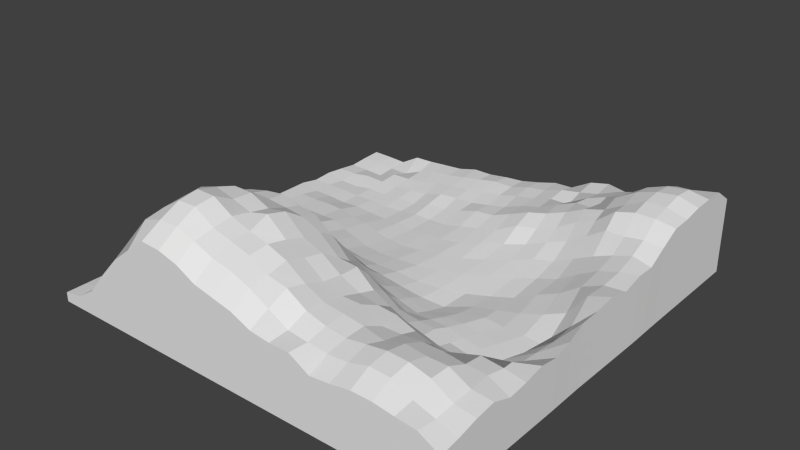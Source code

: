 # Source: Level.blend  (saved by Blender 2.76.0; exported with 4.5.12 LTS)
import bpy
from mathutils import Matrix  # noqa: F401  (used for matrix-valued properties, if any)

bpy.ops.wm.read_factory_settings(use_empty=True)
scene = bpy.context.scene
scene.name = 'Scene'

# ---- collections
col_collection_1 = bpy.data.collections.new('Collection 1'); scene.collection.children.link(col_collection_1)

# ---- materials (node trees are filled in below, after node groups)
mat_none = bpy.data.materials.new('None')
mat_none.alpha_threshold = 0.0
mat_none.use_transparent_shadow = False
mat_none.roughness = 0.5

# ---- material node trees

# ---- world
world_world = bpy.data.worlds.new('World'); scene.world = world_world
world_world.color = (0.05088, 0.05088, 0.05088)
world_world.use_sun_shadow = False
world_world.sun_shadow_jitter_overblur = 0.0
world_world.cycles.sampling_method = 'MANUAL'
world_world.cycles.sample_map_resolution = 256

# ---- meshes
me_plane = bpy.data.meshes.new('Plane')
me_plane.from_pydata([(9.193, 3.253, -9.193), (10.16, 3.494, -9.193), (10.16, 2.83, -10.16), (9.193, 2.768, -10.16), (-10.16, -0.597, -9.193), (-9.193, -0.6159, -9.193), (-9.193, -0.5752, -10.16), (-10.16, -0.5582, -10.16), (-8.225, -0.6649, -9.193), (-8.225, -0.6208, -10.16), (-7.258, -0.6971, -9.193), (-7.258, -0.08089, -10.16), (-6.29, -0.2917, -9.193), (-6.29, -0.05207, -10.16), (-5.322, -0.0272, -9.193), (-5.322, 0.02518, -10.16), (-4.355, 0.07393, -9.193), (-4.355, 0.09503, -10.16), (-3.387, 0.2344, -9.193), (-3.387, 0.3324, -10.16), (-2.419, 0.4036, -9.193), (-2.419, 0.3337, -10.16), (-1.452, 0.5718, -9.193), (-1.452, 0.4624, -10.16), (-0.4839, 0.5567, -9.193), (-0.4839, 0.5399, -10.16), (0.4839, 0.8367, -9.193), (0.4839, 0.7511, -10.16), (1.452, 0.9638, -9.193), (1.452, 1.01, -10.16), (2.419, 1.276, -9.193), (2.419, 1.038, -10.16), (3.387, 1.437, -9.193), (3.387, 1.603, -10.16), (4.355, 1.654, -9.193), (4.355, 1.818, -10.16), (5.322, 2.055, -9.193), (5.322, 1.658, -10.16), (6.29, 2.316, -9.193), (6.29, 1.994, -10.16), (7.258, 2.864, -9.193), (7.258, 2.36, -10.16), (8.225, 3.202, -9.193), (8.225, 2.6, -10.16), (-10.16, -0.3553, 10.16), (-9.193, -0.1868, 10.16), (-9.193, -0.1443, 9.193), (-10.16, -0.3553, 9.193), (-9.193, -0.1455, 8.225), (-10.16, -0.3553, 8.225), (-9.193, -0.1165, 7.258), (-10.16, -0.3553, 7.258), (-9.193, -0.09421, 6.29), (-10.16, -0.3553, 6.29), (-9.193, -0.1151, 5.322), (-10.16, -0.3553, 5.322), (-9.193, -0.1709, 4.356), (-10.16, -0.3553, 4.355), (-9.198, -0.1815, 3.434), (-10.16, -0.3553, 3.389), (-9.206, -0.2154, 2.546), (-10.16, -0.3553, 2.449), (-9.214, -0.2251, 1.658), (-10.17, -0.3553, 1.521), (-9.219, -0.2561, 0.7431), (-10.17, -0.3553, 0.5825), (-9.22, -0.274, -0.2166), (-10.17, -0.3553, -0.3814), (-9.216, -0.2947, -1.226), (-10.17, -0.3553, -1.373), (-9.208, -0.3141, -2.27), (-10.16, -0.3553, -2.38), (-9.2, -0.3316, -3.322), (-10.16, -0.3553, -3.381), (-9.194, -0.5258, -4.347), (-10.16, -0.3553, -4.355), (-9.193, -0.5225, -5.322), (-10.16, -0.5256, -5.322), (-9.193, -0.6414, -6.29), (-10.16, -0.4628, -6.29), (-9.193, -0.5725, -7.258), (-10.16, -0.5563, -7.258), (-9.193, -0.6876, -8.225), (-10.16, -0.6679, -8.225), (-8.225, 0.4385, 10.16), (-8.225, 0.5002, 9.193), (-8.225, 0.5969, 8.225), (-8.225, 0.6906, 7.258), (-8.225, 0.7909, 6.29), (-8.225, 0.7452, 5.322), (-8.228, 0.5237, 4.379), (-8.237, 0.386, 3.506), (-8.25, 0.1993, 2.667), (-8.262, 0.1088, 1.821), (-8.27, -0.002199, 0.9313), (-8.272, -0.06932, -0.02272), (-8.266, -0.1584, -1.049), (-8.254, -0.2375, -2.13), (-8.241, -0.2959, -3.229), (-8.23, -0.4995, -4.306), (-8.226, -0.5347, -5.322), (-8.225, -0.6695, -6.29), (-8.225, -0.4275, -7.258), (-8.225, -0.731, -8.225), (-7.258, 1.569, 10.16), (-7.258, 1.943, 9.193), (-7.258, 1.881, 8.225), (-7.258, 2.027, 7.258), (-7.258, 1.805, 6.29), (-7.258, 2.099, 5.322), (-7.263, 1.633, 4.403), (-7.276, 1.39, 3.567), (-7.293, 0.8391, 2.771), (-7.309, 0.6301, 1.966), (-7.321, 0.3324, 1.109), (-7.324, 0.1439, 0.167), (-7.316, -0.007963, -0.8778), (-7.3, -0.1749, -1.996), (-7.283, -0.1824, -3.135), (-7.268, -0.538, -4.254), (-7.259, -0.5605, -5.311), (-7.258, -0.5192, -6.29), (-7.258, -0.4681, -7.258), (-7.258, -0.3958, -8.225), (-6.29, 2.604, 10.16), (-6.29, 2.951, 9.193), (-6.29, 3.491, 8.225), (-6.29, 3.463, 7.258), (-6.29, 3.408, 6.29), (-6.29, 3.192, 5.322), (-6.296, 2.932, 4.411), (-6.311, 2.587, 3.595), (-6.332, 1.831, 2.83), (-6.362, 1.28, 2.09), (-6.391, 0.8703, 1.305), (-6.402, 0.5185, 0.3993), (-6.39, 0.2039, -0.6601), (-6.36, -0.07026, -1.839), (-6.326, -0.1681, -3.054), (-6.304, -0.4527, -4.213), (-6.293, -0.5183, -5.296), (-6.29, -0.5601, -6.29), (-6.29, -0.4741, -7.258), (-6.29, -0.365, -8.225), (-5.322, 3.37, 10.16), (-5.322, 4.337, 9.193), (-5.322, 4.513, 8.225), (-5.322, 4.615, 7.258), (-5.322, 4.707, 6.29), (-5.322, 4.287, 5.322), (-5.327, 3.885, 4.402), (-5.342, 3.61, 3.586), (-5.379, 2.817, 2.87), (-5.431, 1.854, 2.204), (-5.478, 1.193, 1.491), (-5.499, 0.6385, 0.6354), (-5.486, 0.3899, -0.4147), (-5.444, 0.0728, -1.639), (-5.389, -0.2654, -2.937), (-5.345, -0.492, -4.177), (-5.326, -0.5583, -5.29), (-5.322, -0.4649, -6.29), (-5.322, -0.3995, -7.258), (-5.322, -0.2732, -8.225), (-4.355, 4.092, 10.16), (-4.355, 4.647, 9.193), (-4.355, 5.115, 8.225), (-4.355, 5.247, 7.258), (-4.355, 4.997, 6.29), (-4.355, 4.69, 5.322), (-4.358, 4.042, 4.384), (-4.378, 3.83, 3.569), (-4.433, 3.086, 2.897), (-4.505, 2.238, 2.283), (-4.571, 1.458, 1.648), (-4.606, 0.8085, 0.877), (-4.596, 0.284, -0.1243), (-4.544, -0.02198, -1.366), (-4.468, -0.2151, -2.753), (-4.399, -0.5028, -4.11), (-4.36, -0.5109, -5.288), (-4.355, -0.4917, -6.29), (-4.355, -0.3016, -7.258), (-4.355, -0.03535, -8.225), (-3.387, 4.03, 10.16), (-3.387, 4.659, 9.193), (-3.387, 5.153, 8.225), (-3.387, 5.237, 7.258), (-3.387, 4.751, 6.29), (-3.387, 4.681, 5.322), (-3.388, 4.031, 4.365), (-3.419, 3.958, 3.559), (-3.49, 3.133, 2.912), (-3.579, 2.256, 2.362), (-3.665, 1.652, 1.814), (-3.712, 0.8156, 1.115), (-3.703, 0.3094, 0.1599), (-3.644, -0.01272, -1.079), (-3.553, -0.2959, -2.522), (-3.463, -0.3607, -3.98), (-3.402, -0.3784, -5.262), (-3.387, -0.1885, -6.29), (-3.387, -0.008571, -7.258), (-3.387, 0.07396, -8.225), (-2.419, 3.773, 10.16), (-2.419, 4.356, 9.193), (-2.419, 4.549, 8.225), (-2.419, 4.672, 7.258), (-2.419, 4.469, 6.29), (-2.419, 4.278, 5.322), (-2.422, 3.949, 4.362), (-2.464, 3.739, 3.559), (-2.547, 3.199, 2.949), (-2.65, 2.322, 2.454), (-2.748, 1.527, 1.963), (-2.802, 0.8023, 1.311), (-2.792, 0.2653, 0.3832), (-2.726, -0.09187, -0.8553), (-2.626, -0.2889, -2.327), (-2.524, -0.3734, -3.838), (-2.45, -0.3285, -5.185), (-2.42, -0.1932, -6.289), (-2.419, 0.07668, -7.258), (-2.419, 0.193, -8.225), (-1.452, 3.281, 10.16), (-1.452, 3.978, 9.193), (-1.452, 4.295, 8.225), (-1.452, 4.334, 7.258), (-1.452, 4.707, 6.29), (-1.452, 4.446, 5.322), (-1.459, 3.844, 4.377), (-1.509, 3.612, 3.584), (-1.6, 2.576, 3.006), (-1.709, 2.015, 2.538), (-1.808, 1.369, 2.062), (-1.861, 0.7682, 1.421), (-1.849, 0.2329, 0.4996), (-1.779, -0.0804, -0.7438), (-1.676, -0.2758, -2.22), (-1.574, -0.2268, -3.729), (-1.495, -0.2466, -5.097), (-1.454, 0.05788, -6.275), (-1.452, 0.1135, -7.258), (-1.452, 0.3334, -8.225), (-0.4839, 3.068, 10.16), (-0.4839, 3.789, 9.193), (-0.4839, 4.028, 8.225), (-0.4839, 4.104, 7.258), (-0.4839, 3.906, 6.29), (-0.4839, 3.612, 5.322), (-0.4945, 3.456, 4.388), (-0.5504, 3.02, 3.64), (-0.6405, 2.258, 3.063), (-0.7444, 1.807, 2.581), (-0.8331, 1.1, 2.071), (-0.8781, 0.5371, 1.405), (-0.8647, 0.1809, 0.4767), (-0.7982, -0.06028, -0.7624), (-0.7034, -0.1652, -2.205), (-0.6086, -0.1734, -3.667), (-0.5302, -0.008652, -5.054), (-0.4875, 0.346, -6.261), (-0.4839, 0.2915, -7.258), (-0.4839, 0.4768, -8.225), (0.4839, 2.861, 10.16), (0.4839, 3.419, 9.193), (0.4839, 3.523, 8.225), (0.4839, 3.743, 7.258), (0.4839, 3.449, 6.29), (0.4839, 3.247, 5.322), (0.4751, 2.654, 4.387), (0.4207, 2.154, 3.663), (0.3364, 1.909, 3.092), (0.2444, 1.403, 2.587), (0.169, 0.9113, 2.043), (0.1321, 0.3976, 1.35), (0.1493, 0.1457, 0.387), (0.2178, -0.05736, -0.8998), (0.3078, -0.09041, -2.356), (0.3857, -0.03638, -3.758), (0.4469, 0.1966, -5.079), (0.4808, 0.435, -6.261), (0.4839, 0.4963, -7.258), (0.4839, 0.7071, -8.225), (1.452, 2.447, 10.16), (1.452, 2.912, 9.193), (1.452, 3.341, 8.225), (1.452, 3.088, 7.258), (1.452, 2.753, 6.29), (1.452, 2.61, 5.322), (1.448, 2.573, 4.377), (1.398, 1.944, 3.699), (1.318, 1.26, 3.186), (1.238, 0.8929, 2.682), (1.179, 0.5631, 2.087), (1.158, 0.2121, 1.312), (1.188, -0.02006, 0.2473), (1.262, -0.08246, -1.129), (1.35, -0.05675, -2.647), (1.413, 0.1885, -4.041), (1.441, 0.3863, -5.209), (1.45, 0.8024, -6.274), (1.452, 0.8565, -7.258), (1.452, 0.8906, -8.225), (2.419, 2.324, 10.16), (2.419, 2.387, 9.193), (2.419, 2.749, 8.225), (2.419, 2.634, 7.258), (2.419, 2.478, 6.29), (2.419, 2.166, 5.322), (2.407, 1.91, 4.464), (2.364, 1.573, 3.838), (2.298, 1.076, 3.327), (2.237, 0.6363, 2.774), (2.198, 0.4002, 2.095), (2.198, -0.005468, 1.197), (2.245, -0.09404, -0.01227), (2.328, -0.05618, -1.499), (2.407, 0.08691, -3.034), (2.445, 0.3322, -4.359), (2.439, 0.8664, -5.381), (2.423, 1.189, -6.307), (2.419, 1.088, -7.258), (2.419, 1.16, -8.225), (3.387, 2.333, 10.16), (3.387, 2.27, 9.193), (3.387, 2.472, 8.225), (3.387, 2.531, 7.258), (3.387, 2.486, 6.29), (3.383, 2.02, 5.358), (3.358, 1.593, 4.612), (3.311, 1.172, 4.001), (3.264, 0.696, 3.434), (3.229, 0.4283, 2.825), (3.215, 0.129, 2.058), (3.237, -0.1502, 1.01), (3.305, -0.1226, -0.368), (3.395, 0.05548, -1.945), (3.454, 0.2977, -3.426), (3.459, 0.5613, -4.613), (3.429, 0.9995, -5.529), (3.398, 1.425, -6.345), (3.387, 1.535, -7.258), (3.387, 1.175, -8.225), (4.355, 1.784, 10.16), (4.355, 2.198, 9.193), (4.355, 2.356, 8.225), (4.355, 2.395, 7.258), (4.355, 1.936, 6.29), (4.345, 1.994, 5.412), (4.175, 1.166, 4.547), (4.068, 0.7972, 3.697), (4.122, 0.575, 3.054), (4.236, 0.4126, 2.399), (4.412, 0.2558, 1.538), (4.401, 0.1382, 0.6228), (4.346, -0.01713, -0.7302), (4.431, 0.2089, -2.324), (4.467, 0.5528, -3.697), (4.451, 0.9575, -4.773), (4.41, 1.353, -5.605), (4.37, 1.795, -6.369), (4.355, 1.923, -7.258), (4.355, 1.797, -8.225), (5.322, 1.882, 10.16), (5.322, 2.248, 9.193), (5.322, 2.51, 8.225), (5.322, 2.178, 7.258), (5.322, 1.966, 6.29), (5.267, 1.648, 5.411), (4.98, 0.9318, 4.522), (4.888, 0.7756, 3.739), (4.998, 0.5609, 3.036), (5.242, 0.4941, 2.344), (5.615, 0.4726, 1.416), (5.468, 0.3011, 0.4484), (5.351, 0.1742, -0.997), (5.431, 0.4443, -2.561), (5.452, 0.7581, -3.836), (5.424, 1.302, -4.815), (5.378, 1.911, -5.604), (5.337, 2.253, -6.362), (5.322, 1.931, -7.258), (5.322, 2.148, -8.225), (6.29, 2.048, 10.16), (6.29, 2.525, 9.193), (6.29, 2.648, 8.225), (6.29, 2.461, 7.258), (6.29, 2.055, 6.29), (6.053, 1.354, 5.367), (5.703, 0.7274, 4.517), (5.751, 0.5754, 3.901), (5.936, 0.571, 3.314), (6.207, 0.5235, 2.571), (6.614, 0.5048, 1.578), (6.514, 0.4902, 0.3117), (6.336, 0.6237, -1.17), (6.399, 0.7459, -2.622), (6.411, 1.207, -3.819), (6.381, 1.892, -4.773), (6.334, 2.317, -5.548), (6.298, 2.539, -6.331), (6.29, 2.782, -7.258), (6.29, 2.556, -8.225), (7.258, 2.037, 10.16), (7.258, 2.471, 9.193), (7.258, 2.605, 8.225), (7.258, 2.346, 7.258), (7.258, 2.047, 6.29), (7.041, 1.211, 5.409), (6.696, 0.7847, 4.71), (6.727, 0.5754, 4.106), (6.939, 0.5754, 3.465), (7.234, 0.5746, 2.676), (7.64, 0.5744, 1.68), (7.551, 0.8113, 0.226), (7.301, 1.006, -1.255), (7.347, 1.319, -2.598), (7.355, 1.686, -3.748), (7.328, 2.514, -4.689), (7.286, 3.089, -5.464), (7.26, 3.08, -6.299), (7.258, 3.337, -7.258), (7.258, 3.211, -8.225), (8.225, 1.902, 10.16), (8.225, 2.016, 9.193), (8.225, 2.363, 8.225), (8.225, 2.35, 7.258), (8.225, 1.929, 6.29), (8.203, 1.796, 5.346), (7.762, 1.024, 4.814), (7.734, 0.5754, 4.248), (7.977, 0.5754, 3.546), (8.288, 0.5754, 2.72), (8.683, 0.5754, 1.74), (8.524, 1.204, 0.1023), (8.26, 1.635, -1.345), (8.289, 1.842, -2.568), (8.292, 2.099, -3.657), (8.27, 2.591, -4.577), (8.237, 3.376, -5.382), (8.225, 3.549, -6.29), (8.225, 3.644, -7.258), (8.225, 3.568, -8.225), (9.193, 1.803, 10.16), (9.193, 1.706, 9.193), (9.193, 1.777, 8.225), (9.193, 1.846, 7.258), (9.193, 1.882, 6.29), (9.193, 1.673, 5.323), (9.05, 1.486, 4.594), (9.018, 1.104, 3.958), (9.135, 1.174, 3.128), (9.261, 1.226, 2.214), (9.371, 1.448, 1.131), (9.19, 2.059, -0.2661), (9.215, 2.029, -1.418), (9.231, 2.138, -2.533), (9.23, 2.442, -3.557), (9.212, 2.797, -4.449), (9.195, 3.418, -5.33), (9.193, 3.584, -6.29), (9.193, 3.765, -7.258), (9.193, 3.691, -8.225), (10.16, 1.265, 10.16), (10.16, 1.416, 9.193), (10.16, 1.632, 8.225), (10.16, 1.75, 7.258), (10.16, 1.395, 6.29), (10.16, 1.496, 5.322), (10.16, 1.686, 4.355), (10.16, 1.54, 3.418), (10.15, 1.753, 2.526), (10.14, 2.137, 1.615), (10.15, 2.18, 0.6331), (10.16, 2.326, -0.405), (10.17, 2.077, -1.46), (10.18, 2.339, -2.485), (10.17, 2.3, -3.439), (10.16, 2.793, -4.364), (10.16, 3.289, -5.322), (10.16, 3.328, -6.29), (10.16, 3.493, -7.258), (10.16, 3.523, -8.225), (10.16, -0.8024, -9.193), (10.16, -0.8024, -10.16), (9.193, -0.8024, -10.16), (-10.16, -0.8024, -9.193), (-9.193, -0.8024, -10.16), (-10.16, -0.8024, -10.16), (-8.225, -0.8024, -10.16), (-7.258, -0.8024, -10.16), (-6.29, -0.8024, -10.16), (-5.322, -0.8024, -10.16), (-4.355, -0.8024, -10.16), (-3.387, -0.8024, -10.16), (-2.419, -0.8024, -10.16), (-1.452, -0.8024, -10.16), (-0.4839, -0.8024, -10.16), (0.4839, -0.8024, -10.16), (1.452, -0.8024, -10.16), (2.419, -0.8024, -10.16), (3.387, -0.8024, -10.16), (4.355, -0.8024, -10.16), (5.322, -0.8024, -10.16), (6.29, -0.8024, -10.16), (7.258, -0.8024, -10.16), (8.225, -0.8024, -10.16), (-10.16, -0.8024, 10.16), (-9.193, -0.8024, 10.16), (-10.16, -0.8024, 9.193), (-10.16, -0.8024, 8.225), (-10.16, -0.8024, 7.258), (-10.16, -0.8024, 6.29), (-10.16, -0.8024, 5.322), (-10.16, -0.8024, 4.355), (-10.16, -0.8024, 3.389), (-10.16, -0.8024, 2.449), (-10.17, -0.8024, 1.521), (-10.17, -0.8024, 0.5825), (-10.17, -0.8024, -0.3814), (-10.17, -0.8024, -1.373), (-10.16, -0.8024, -2.38), (-10.16, -0.8024, -3.381), (-10.16, -0.8024, -4.355), (-10.16, -0.8024, -5.322), (-10.16, -0.8024, -6.29), (-10.16, -0.8024, -7.258), (-10.16, -0.8024, -8.225), (-8.225, -0.8024, 10.16), (-7.258, -0.8024, 10.16), (-6.29, -0.8024, 10.16), (-5.322, -0.8024, 10.16), (-4.355, -0.8024, 10.16), (-3.387, -0.8024, 10.16), (-2.419, -0.8024, 10.16), (-1.452, -0.8024, 10.16), (-0.4839, -0.8024, 10.16), (0.4839, -0.8024, 10.16), (1.452, -0.8024, 10.16), (2.419, -0.8024, 10.16), (3.387, -0.8024, 10.16), (4.355, -0.8024, 10.16), (5.322, -0.8024, 10.16), (6.29, -0.8024, 10.16), (7.258, -0.8024, 10.16), (8.225, -0.8024, 10.16), (9.193, -0.8024, 10.16), (10.16, -0.8024, 10.16), (10.16, -0.8024, 9.193), (10.16, -0.8024, 8.225), (10.16, -0.8024, 7.258), (10.16, -0.8024, 6.29), (10.16, -0.8024, 5.322), (10.16, -0.8024, 4.355), (10.16, -0.8024, 3.418), (10.15, -0.8024, 2.526), (10.14, -0.8024, 1.615), (10.15, -0.8024, 0.6331), (10.16, -0.8024, -0.405), (10.17, -0.8024, -1.46), (10.18, -0.8024, -2.485), (10.17, -0.8024, -3.439), (10.16, -0.8024, -4.364), (10.16, -0.8024, -5.322), (10.16, -0.8024, -6.29), (10.16, -0.8024, -7.258), (10.16, -0.8024, -8.225), (-0.0006526, -0.8038, 0.009764)], [], [(0, 1, 2, 3), (4, 5, 6, 7), (5, 8, 9, 6), (8, 10, 11, 9), (10, 12, 13, 11), (12, 14, 15, 13), (14, 16, 17, 15), (16, 18, 19, 17), (18, 20, 21, 19), (20, 22, 23, 21), (22, 24, 25, 23), (24, 26, 27, 25), (26, 28, 29, 27), (28, 30, 31, 29), (30, 32, 33, 31), (32, 34, 35, 33), (34, 36, 37, 35), (36, 38, 39, 37), (38, 40, 41, 39), (40, 42, 43, 41), (42, 0, 3, 43), (44, 45, 46, 47), (47, 46, 48, 49), (49, 48, 50, 51), (51, 50, 52, 53), (53, 52, 54, 55), (55, 54, 56, 57), (57, 56, 58, 59), (59, 58, 60, 61), (61, 60, 62, 63), (63, 62, 64, 65), (65, 64, 66, 67), (67, 66, 68, 69), (69, 68, 70, 71), (71, 70, 72, 73), (73, 72, 74, 75), (75, 74, 76, 77), (77, 76, 78, 79), (79, 78, 80, 81), (81, 80, 82, 83), (83, 82, 5, 4), (45, 84, 85, 46), (46, 85, 86, 48), (48, 86, 87, 50), (50, 87, 88, 52), (52, 88, 89, 54), (54, 89, 90, 56), (56, 90, 91, 58), (58, 91, 92, 60), (60, 92, 93, 62), (62, 93, 94, 64), (64, 94, 95, 66), (66, 95, 96, 68), (68, 96, 97, 70), (70, 97, 98, 72), (72, 98, 99, 74), (74, 99, 100, 76), (76, 100, 101, 78), (78, 101, 102, 80), (80, 102, 103, 82), (82, 103, 8, 5), (84, 104, 105, 85), (85, 105, 106, 86), (86, 106, 107, 87), (87, 107, 108, 88), (88, 108, 109, 89), (89, 109, 110, 90), (90, 110, 111, 91), (91, 111, 112, 92), (92, 112, 113, 93), (93, 113, 114, 94), (94, 114, 115, 95), (95, 115, 116, 96), (96, 116, 117, 97), (97, 117, 118, 98), (98, 118, 119, 99), (99, 119, 120, 100), (100, 120, 121, 101), (101, 121, 122, 102), (102, 122, 123, 103), (103, 123, 10, 8), (104, 124, 125, 105), (105, 125, 126, 106), (106, 126, 127, 107), (107, 127, 128, 108), (108, 128, 129, 109), (109, 129, 130, 110), (110, 130, 131, 111), (111, 131, 132, 112), (112, 132, 133, 113), (113, 133, 134, 114), (114, 134, 135, 115), (115, 135, 136, 116), (116, 136, 137, 117), (117, 137, 138, 118), (118, 138, 139, 119), (119, 139, 140, 120), (120, 140, 141, 121), (121, 141, 142, 122), (122, 142, 143, 123), (123, 143, 12, 10), (124, 144, 145, 125), (125, 145, 146, 126), (126, 146, 147, 127), (127, 147, 148, 128), (128, 148, 149, 129), (129, 149, 150, 130), (130, 150, 151, 131), (131, 151, 152, 132), (132, 152, 153, 133), (133, 153, 154, 134), (134, 154, 155, 135), (135, 155, 156, 136), (136, 156, 157, 137), (137, 157, 158, 138), (138, 158, 159, 139), (139, 159, 160, 140), (140, 160, 161, 141), (141, 161, 162, 142), (142, 162, 163, 143), (143, 163, 14, 12), (144, 164, 165, 145), (145, 165, 166, 146), (146, 166, 167, 147), (147, 167, 168, 148), (148, 168, 169, 149), (149, 169, 170, 150), (150, 170, 171, 151), (151, 171, 172, 152), (152, 172, 173, 153), (153, 173, 174, 154), (154, 174, 175, 155), (155, 175, 176, 156), (156, 176, 177, 157), (157, 177, 178, 158), (158, 178, 179, 159), (159, 179, 180, 160), (160, 180, 181, 161), (161, 181, 182, 162), (162, 182, 183, 163), (163, 183, 16, 14), (164, 184, 185, 165), (165, 185, 186, 166), (166, 186, 187, 167), (167, 187, 188, 168), (168, 188, 189, 169), (169, 189, 190, 170), (170, 190, 191, 171), (171, 191, 192, 172), (172, 192, 193, 173), (173, 193, 194, 174), (174, 194, 195, 175), (175, 195, 196, 176), (176, 196, 197, 177), (177, 197, 198, 178), (178, 198, 199, 179), (179, 199, 200, 180), (180, 200, 201, 181), (181, 201, 202, 182), (182, 202, 203, 183), (183, 203, 18, 16), (184, 204, 205, 185), (185, 205, 206, 186), (186, 206, 207, 187), (187, 207, 208, 188), (188, 208, 209, 189), (189, 209, 210, 190), (190, 210, 211, 191), (191, 211, 212, 192), (192, 212, 213, 193), (193, 213, 214, 194), (194, 214, 215, 195), (195, 215, 216, 196), (196, 216, 217, 197), (197, 217, 218, 198), (198, 218, 219, 199), (199, 219, 220, 200), (200, 220, 221, 201), (201, 221, 222, 202), (202, 222, 223, 203), (203, 223, 20, 18), (204, 224, 225, 205), (205, 225, 226, 206), (206, 226, 227, 207), (207, 227, 228, 208), (208, 228, 229, 209), (209, 229, 230, 210), (210, 230, 231, 211), (211, 231, 232, 212), (212, 232, 233, 213), (213, 233, 234, 214), (214, 234, 235, 215), (215, 235, 236, 216), (216, 236, 237, 217), (217, 237, 238, 218), (218, 238, 239, 219), (219, 239, 240, 220), (220, 240, 241, 221), (221, 241, 242, 222), (222, 242, 243, 223), (223, 243, 22, 20), (224, 244, 245, 225), (225, 245, 246, 226), (226, 246, 247, 227), (227, 247, 248, 228), (228, 248, 249, 229), (229, 249, 250, 230), (230, 250, 251, 231), (231, 251, 252, 232), (232, 252, 253, 233), (233, 253, 254, 234), (234, 254, 255, 235), (235, 255, 256, 236), (236, 256, 257, 237), (237, 257, 258, 238), (238, 258, 259, 239), (239, 259, 260, 240), (240, 260, 261, 241), (241, 261, 262, 242), (242, 262, 263, 243), (243, 263, 24, 22), (244, 264, 265, 245), (245, 265, 266, 246), (246, 266, 267, 247), (247, 267, 268, 248), (248, 268, 269, 249), (249, 269, 270, 250), (250, 270, 271, 251), (251, 271, 272, 252), (252, 272, 273, 253), (253, 273, 274, 254), (254, 274, 275, 255), (255, 275, 276, 256), (256, 276, 277, 257), (257, 277, 278, 258), (258, 278, 279, 259), (259, 279, 280, 260), (260, 280, 281, 261), (261, 281, 282, 262), (262, 282, 283, 263), (263, 283, 26, 24), (264, 284, 285, 265), (265, 285, 286, 266), (266, 286, 287, 267), (267, 287, 288, 268), (268, 288, 289, 269), (269, 289, 290, 270), (270, 290, 291, 271), (271, 291, 292, 272), (272, 292, 293, 273), (273, 293, 294, 274), (274, 294, 295, 275), (275, 295, 296, 276), (276, 296, 297, 277), (277, 297, 298, 278), (278, 298, 299, 279), (279, 299, 300, 280), (280, 300, 301, 281), (281, 301, 302, 282), (282, 302, 303, 283), (283, 303, 28, 26), (284, 304, 305, 285), (285, 305, 306, 286), (286, 306, 307, 287), (287, 307, 308, 288), (288, 308, 309, 289), (289, 309, 310, 290), (290, 310, 311, 291), (291, 311, 312, 292), (292, 312, 313, 293), (293, 313, 314, 294), (294, 314, 315, 295), (295, 315, 316, 296), (296, 316, 317, 297), (297, 317, 318, 298), (298, 318, 319, 299), (299, 319, 320, 300), (300, 320, 321, 301), (301, 321, 322, 302), (302, 322, 323, 303), (303, 323, 30, 28), (304, 324, 325, 305), (305, 325, 326, 306), (306, 326, 327, 307), (307, 327, 328, 308), (308, 328, 329, 309), (309, 329, 330, 310), (310, 330, 331, 311), (311, 331, 332, 312), (312, 332, 333, 313), (313, 333, 334, 314), (314, 334, 335, 315), (315, 335, 336, 316), (316, 336, 337, 317), (317, 337, 338, 318), (318, 338, 339, 319), (319, 339, 340, 320), (320, 340, 341, 321), (321, 341, 342, 322), (322, 342, 343, 323), (323, 343, 32, 30), (324, 344, 345, 325), (325, 345, 346, 326), (326, 346, 347, 327), (327, 347, 348, 328), (328, 348, 349, 329), (329, 349, 350, 330), (330, 350, 351, 331), (331, 351, 352, 332), (332, 352, 353, 333), (333, 353, 354, 334), (334, 354, 355, 335), (335, 355, 356, 336), (336, 356, 357, 337), (337, 357, 358, 338), (338, 358, 359, 339), (339, 359, 360, 340), (340, 360, 361, 341), (341, 361, 362, 342), (342, 362, 363, 343), (343, 363, 34, 32), (344, 364, 365, 345), (345, 365, 366, 346), (346, 366, 367, 347), (347, 367, 368, 348), (348, 368, 369, 349), (349, 369, 370, 350), (350, 370, 371, 351), (351, 371, 372, 352), (352, 372, 373, 353), (353, 373, 374, 354), (354, 374, 375, 355), (355, 375, 376, 356), (356, 376, 377, 357), (357, 377, 378, 358), (358, 378, 379, 359), (359, 379, 380, 360), (360, 380, 381, 361), (361, 381, 382, 362), (362, 382, 383, 363), (363, 383, 36, 34), (364, 384, 385, 365), (365, 385, 386, 366), (366, 386, 387, 367), (367, 387, 388, 368), (368, 388, 389, 369), (369, 389, 390, 370), (370, 390, 391, 371), (371, 391, 392, 372), (372, 392, 393, 373), (373, 393, 394, 374), (374, 394, 395, 375), (375, 395, 396, 376), (376, 396, 397, 377), (377, 397, 398, 378), (378, 398, 399, 379), (379, 399, 400, 380), (380, 400, 401, 381), (381, 401, 402, 382), (382, 402, 403, 383), (383, 403, 38, 36), (384, 404, 405, 385), (385, 405, 406, 386), (386, 406, 407, 387), (387, 407, 408, 388), (388, 408, 409, 389), (389, 409, 410, 390), (390, 410, 411, 391), (391, 411, 412, 392), (392, 412, 413, 393), (393, 413, 414, 394), (394, 414, 415, 395), (395, 415, 416, 396), (396, 416, 417, 397), (397, 417, 418, 398), (398, 418, 419, 399), (399, 419, 420, 400), (400, 420, 421, 401), (401, 421, 422, 402), (402, 422, 423, 403), (403, 423, 40, 38), (404, 424, 425, 405), (405, 425, 426, 406), (406, 426, 427, 407), (407, 427, 428, 408), (408, 428, 429, 409), (409, 429, 430, 410), (410, 430, 431, 411), (411, 431, 432, 412), (412, 432, 433, 413), (413, 433, 434, 414), (414, 434, 435, 415), (415, 435, 436, 416), (416, 436, 437, 417), (417, 437, 438, 418), (418, 438, 439, 419), (419, 439, 440, 420), (420, 440, 441, 421), (421, 441, 442, 422), (422, 442, 443, 423), (423, 443, 42, 40), (424, 444, 445, 425), (425, 445, 446, 426), (426, 446, 447, 427), (427, 447, 448, 428), (428, 448, 449, 429), (429, 449, 450, 430), (430, 450, 451, 431), (431, 451, 452, 432), (432, 452, 453, 433), (433, 453, 454, 434), (434, 454, 455, 435), (435, 455, 456, 436), (436, 456, 457, 437), (437, 457, 458, 438), (438, 458, 459, 439), (439, 459, 460, 440), (440, 460, 461, 441), (441, 461, 462, 442), (442, 462, 463, 443), (443, 463, 0, 42), (444, 464, 465, 445), (445, 465, 466, 446), (446, 466, 467, 447), (447, 467, 468, 448), (448, 468, 469, 449), (449, 469, 470, 450), (450, 470, 471, 451), (451, 471, 472, 452), (452, 472, 473, 453), (453, 473, 474, 454), (454, 474, 475, 455), (455, 475, 476, 456), (456, 476, 477, 457), (457, 477, 478, 458), (458, 478, 479, 459), (459, 479, 480, 460), (460, 480, 481, 461), (461, 481, 482, 462), (462, 482, 483, 463), (463, 483, 1, 0), (264, 244, 537, 538), (477, 476, 560, 561), (478, 477, 561, 562), (84, 45, 509, 529), (481, 480, 564, 565), (480, 479, 563, 564), (29, 31, 501, 500), (25, 27, 499, 498), (79, 81, 527, 526), (476, 475, 559, 560), (47, 49, 511, 510), (71, 73, 523, 522), (73, 75, 524, 523), (83, 4, 487, 528), (51, 53, 513, 512), (404, 384, 544, 545), (49, 51, 512, 511), (304, 284, 539, 540), (466, 465, 549, 550), (3, 2, 485, 486), (19, 21, 496, 495), (65, 67, 520, 519), (45, 44, 508, 509), (44, 47, 510, 508), (15, 17, 494, 493), (424, 404, 545, 546), (75, 77, 525, 524), (4, 7, 489, 487), (21, 23, 497, 496), (474, 473, 557, 558), (55, 57, 515, 514), (469, 468, 552, 553), (27, 29, 500, 499), (61, 63, 518, 517), (53, 55, 514, 513), (41, 43, 507, 506), (6, 9, 490, 488), (244, 224, 536, 537), (2, 1, 484, 485), (344, 324, 541, 542), (59, 61, 517, 516), (482, 481, 565, 566), (57, 59, 516, 515), (81, 83, 528, 527), (35, 37, 504, 503), (77, 79, 526, 525), (184, 164, 533, 534), (473, 472, 556, 557), (472, 471, 555, 556), (124, 104, 530, 531), (33, 35, 503, 502), (467, 466, 550, 551), (204, 184, 534, 535), (37, 39, 505, 504), (479, 478, 562, 563), (284, 264, 538, 539), (364, 344, 542, 543), (69, 71, 522, 521), (384, 364, 543, 544), (468, 467, 551, 552), (13, 15, 493, 492), (9, 11, 491, 490), (1, 483, 567, 484), (465, 464, 548, 549), (324, 304, 540, 541), (43, 3, 486, 507), (144, 124, 531, 532), (470, 469, 553, 554), (7, 6, 488, 489), (444, 424, 546, 547), (224, 204, 535, 536), (63, 65, 519, 518), (39, 41, 506, 505), (11, 13, 492, 491), (475, 474, 558, 559), (164, 144, 532, 533), (104, 84, 529, 530), (483, 482, 566, 567), (31, 33, 502, 501), (17, 19, 495, 494), (471, 470, 554, 555), (23, 25, 498, 497), (67, 69, 521, 520), (464, 444, 547, 548), (523, 524, 568), (564, 563, 568), (487, 489, 568), (550, 549, 568), (554, 553, 568), (494, 495, 568), (507, 486, 568), (543, 542, 568), (521, 522, 568), (545, 544, 568), (562, 561, 568), (515, 516, 568), (497, 498, 568), (501, 502, 568), (524, 525, 568), (484, 567, 568), (565, 564, 568), (527, 528, 568), (518, 519, 568), (529, 509, 568), (517, 518, 568), (560, 559, 568), (561, 560, 568), (526, 527, 568), (559, 558, 568), (509, 508, 568), (499, 500, 568), (553, 552, 568), (502, 503, 568), (557, 556, 568), (537, 536, 568), (511, 512, 568), (491, 492, 568), (547, 546, 568), (519, 520, 568), (548, 547, 568), (534, 533, 568), (563, 562, 568), (489, 488, 568), (505, 506, 568), (541, 540, 568), (530, 529, 568), (528, 487, 568), (536, 535, 568), (566, 565, 568), (486, 485, 568), (495, 496, 568), (556, 555, 568), (514, 515, 568), (549, 548, 568), (516, 517, 568), (552, 551, 568), (546, 545, 568), (538, 537, 568), (520, 521, 568), (533, 532, 568), (496, 497, 568), (540, 539, 568), (522, 523, 568), (551, 550, 568), (544, 543, 568), (508, 510, 568), (504, 505, 568), (567, 566, 568), (558, 557, 568), (513, 514, 568), (555, 554, 568), (503, 504, 568), (525, 526, 568), (498, 499, 568), (512, 513, 568), (493, 494, 568), (531, 530, 568), (485, 484, 568), (539, 538, 568), (490, 491, 568), (500, 501, 568), (510, 511, 568), (506, 507, 568), (488, 490, 568), (542, 541, 568), (535, 534, 568), (492, 493, 568), (532, 531, 568)])
me_plane.materials.append(mat_none)
me_plane.use_remesh_preserve_volume = False
me_plane.use_remesh_preserve_attributes = False
me_plane.use_mirror_vertex_groups = False
me_plane.update()
me_plane.normals_split_custom_set([tuple(v) for v in zip(*[iter([-0.1331, 0.8521, -0.5061, -0.1331, 0.8521, -0.5061, -0.1331, 0.8521, -0.5061, -0.1331, 0.8521, -0.5061, 0.01857, 0.999, 0.04107, 0.01857, 0.999, 0.04107, 0.01857, 0.999, 0.04107, 0.01857, 0.999, 0.04107, 0.04876, 0.9979, 0.04376, 0.04876, 0.9979, 0.04376, 0.04876, 0.9979, 0.04376, 0.04876, 0.9979, 0.04376, -0.241, 0.9185, 0.3134, -0.241, 0.9185, 0.3134, -0.241, 0.9185, 0.3134, -0.241, 0.9185, 0.3134, -0.201, 0.8959, 0.3962, -0.201, 0.8959, 0.3962, -0.201, 0.8959, 0.3962, -0.201, 0.8959, 0.3962, -0.172, 0.9741, 0.147, -0.172, 0.9741, 0.147, -0.172, 0.9741, 0.147, -0.172, 0.9741, 0.147, -0.08793, 0.9954, 0.03779, -0.08793, 0.9954, 0.03779, -0.08793, 0.9954, 0.03779, -0.08793, 0.9954, 0.03779, -0.201, 0.9777, 0.06014, -0.201, 0.9777, 0.06014, -0.201, 0.9777, 0.06014, -0.201, 0.9777, 0.06014, -0.0877, 0.996, 0.01445, -0.0877, 0.996, 0.01445, -0.0877, 0.996, 0.01445, -0.0877, 0.996, 0.01445, -0.151, 0.9843, -0.09117, -0.151, 0.9843, -0.09117, -0.151, 0.9843, -0.09117, -0.151, 0.9843, -0.09117, -0.0321, 0.9974, -0.06504, -0.0321, 0.9974, -0.06504, -0.0321, 0.9974, -0.06504, -0.0321, 0.9974, -0.06504, -0.2457, 0.968, -0.05119, -0.2457, 0.968, -0.05119, -0.2457, 0.968, -0.05119, -0.2457, 0.968, -0.05119, -0.1955, 0.9805, -0.02, -0.1955, 0.9805, -0.02, -0.1955, 0.9805, -0.02, -0.1955, 0.9805, -0.02, -0.1721, 0.9802, -0.09745, -0.1721, 0.9802, -0.09745, -0.1721, 0.9802, -0.09745, -0.1721, 0.9802, -0.09745, -0.3513, 0.9356, -0.03508, -0.3513, 0.9356, -0.03508, -0.3513, 0.9356, -0.03508, -0.3513, 0.9356, -0.03508, -0.215, 0.9627, 0.1641, -0.215, 0.9627, 0.1641, -0.215, 0.9627, 0.1641, -0.215, 0.9627, 0.1641, -0.1227, 0.9853, -0.1188, -0.1227, 0.9853, -0.1188, -0.1227, 0.9853, -0.1188, -0.1227, 0.9853, -0.1188, -0.2775, 0.9005, -0.3349, -0.2775, 0.9005, -0.3349, -0.2775, 0.9005, -0.3349, -0.2775, 0.9005, -0.3349, -0.3985, 0.8436, -0.36, -0.3985, 0.8436, -0.36, -0.3985, 0.8436, -0.36, -0.3985, 0.8436, -0.36, -0.2506, 0.8406, -0.4802, -0.2506, 0.8406, -0.4802, -0.2506, 0.8406, -0.4802, -0.2506, 0.8406, -0.4802, -0.09873, 0.8676, -0.4873, -0.09873, 0.8676, -0.4873, -0.09873, 0.8676, -0.4873, -0.09873, 0.8676, -0.4873, -0.1924, 0.9811, 0.02152, -0.1924, 0.9811, 0.02152, -0.1924, 0.9811, 0.02152, -0.1924, 0.9811, 0.02152, -0.2124, 0.9772, -0.0005988, -0.2124, 0.9772, -0.0005988, -0.2124, 0.9772, -0.0005988, -0.2124, 0.9772, -0.0005988, -0.2258, 0.9741, 0.0146, -0.2258, 0.9741, 0.0146, -0.2258, 0.9741, 0.0146, -0.2258, 0.9741, 0.0146, -0.25, 0.9682, 0.01114, -0.25, 0.9682, 0.01114, -0.25, 0.9682, 0.01114, -0.25, 0.9682, 0.01114, -0.2507, 0.968, -0.01043, -0.2507, 0.968, -0.01043, -0.2507, 0.968, -0.01043, -0.2507, 0.968, -0.01043, -0.2142, 0.9764, -0.02819, -0.2142, 0.9764, -0.02819, -0.2142, 0.9764, -0.02819, -0.2142, 0.9764, -0.02819, -0.1822, 0.9832, -0.00505, -0.1822, 0.9832, -0.00505, -0.1822, 0.9832, -0.00505, -0.1822, 0.9832, -0.00505, -0.1598, 0.987, -0.01738, -0.1598, 0.987, -0.01738, -0.1598, 0.987, -0.01738, -0.1598, 0.987, -0.01738, -0.1393, 0.9902, -0.004352, -0.1393, 0.9902, -0.004352, -0.1393, 0.9902, -0.004352, -0.1393, 0.9902, -0.004352, -0.117, 0.993, -0.01611, -0.117, 0.993, -0.01611, -0.117, 0.993, -0.01611, -0.117, 0.993, -0.01611, -0.09282, 0.9956, -0.009186, -0.09282, 0.9956, -0.009186, -0.09282, 0.9956, -0.009186, -0.09282, 0.9956, -0.009186, -0.07256, 0.9973, -0.01055, -0.07256, 0.9973, -0.01055, -0.07256, 0.9973, -0.01055, -0.07256, 0.9973, -0.01055, -0.05188, 0.9986, -0.009753, -0.05188, 0.9986, -0.009753, -0.05188, 0.9986, -0.009753, -0.05188, 0.9986, -0.009753, -0.03298, 0.9994, -0.008708, -0.03298, 0.9994, -0.008708, -0.03298, 0.9994, -0.008708, -0.03298, 0.9994, -0.008708, 0.07888, 0.9922, -0.09616, 0.07888, 0.9922, -0.09616, 0.07888, 0.9922, -0.09616, 0.07888, 0.9922, -0.09616, 0.0862, 0.9926, -0.08534, 0.0862, 0.9926, -0.08534, 0.0862, 0.9926, -0.08534, 0.0862, 0.9926, -0.08534, 0.09024, 0.9955, -0.02885, 0.09024, 0.9955, -0.02885, 0.09024, 0.9955, -0.02885, 0.09024, 0.9955, -0.02885, 0.1001, 0.9949, -0.01262, 0.1001, 0.9949, -0.01262, 0.1001, 0.9949, -0.01262, 0.1001, 0.9949, -0.01262, 0.01839, 0.993, -0.1163, 0.01839, 0.993, -0.1163, 0.01839, 0.993, -0.1163, 0.01839, 0.993, -0.1163, 0.01991, 0.9971, 0.07345, 0.01991, 0.9971, 0.07345, 0.01991, 0.9971, 0.07345, 0.01991, 0.9971, 0.07345, -0.548, 0.8353, 0.04493, -0.548, 0.8353, 0.04493, -0.548, 0.8353, 0.04493, -0.548, 0.8353, 0.04493, -0.582, 0.8122, 0.04007, -0.582, 0.8122, 0.04007, -0.582, 0.8122, 0.04007, -0.582, 0.8122, 0.04007, -0.6242, 0.7797, 0.04944, -0.6242, 0.7797, 0.04944, -0.6242, 0.7797, 0.04944, -0.6242, 0.7797, 0.04944, -0.6575, 0.752, 0.04763, -0.6575, 0.752, 0.04763, -0.6575, 0.752, 0.04763, -0.6575, 0.752, 0.04763, -0.6695, 0.7424, -0.02555, -0.6695, 0.7424, -0.02555, -0.6695, 0.7424, -0.02555, -0.6695, 0.7424, -0.02555, -0.622, 0.775, -0.1117, -0.622, 0.775, -0.1117, -0.622, 0.775, -0.1117, -0.622, 0.775, -0.1117, -0.5447, 0.8361, -0.0648, -0.5447, 0.8361, -0.0648, -0.5447, 0.8361, -0.0648, -0.5447, 0.8361, -0.0648, -0.4448, 0.8891, -0.1082, -0.4448, 0.8891, -0.1082, -0.4448, 0.8891, -0.1082, -0.4448, 0.8891, -0.1082, -0.3585, 0.9322, -0.04968, -0.3585, 0.9322, -0.04968, -0.3585, 0.9322, -0.04968, -0.3585, 0.9322, -0.04968, -0.2824, 0.9565, -0.07322, -0.2824, 0.9565, -0.07322, -0.2824, 0.9565, -0.07322, -0.2824, 0.9565, -0.07322, -0.2266, 0.973, -0.04295, -0.2266, 0.973, -0.04295, -0.2266, 0.973, -0.04295, -0.2266, 0.973, -0.04295, -0.1663, 0.9846, -0.0539, -0.1663, 0.9846, -0.0539, -0.1663, 0.9846, -0.0539, -0.1663, 0.9846, -0.0539, -0.1033, 0.9935, -0.04698, -0.1033, 0.9935, -0.04698, -0.1033, 0.9935, -0.04698, -0.1033, 0.9935, -0.04698, -0.05426, 0.9979, -0.03579, -0.05426, 0.9979, -0.03579, -0.05426, 0.9979, -0.03579, -0.05426, 0.9979, -0.03579, -0.01867, 0.9824, -0.186, -0.01867, 0.9824, -0.186, -0.01867, 0.9824, -0.186, -0.01867, 0.9824, -0.186, -0.00694, 0.9998, -0.01607, -0.00694, 0.9998, -0.01607, -0.00694, 0.9998, -0.01607, -0.00694, 0.9998, -0.01607, 0.02067, 0.9913, -0.1299, 0.02067, 0.9913, -0.1299, 0.02067, 0.9913, -0.1299, 0.02067, 0.9913, -0.1299, -0.05951, 0.9856, 0.1583, -0.05951, 0.9856, 0.1583, -0.05951, 0.9856, 0.1583, -0.05951, 0.9856, 0.1583, -0.0512, 0.9761, -0.2111, -0.0512, 0.9761, -0.2111, -0.0512, 0.9761, -0.2111, -0.0512, 0.9761, -0.2111, 0.04757, 0.9963, 0.07091, 0.04757, 0.9963, 0.07091, 0.04757, 0.9963, 0.07091, 0.04757, 0.9963, 0.07091, -0.792, 0.5956, 0.134, -0.792, 0.5956, 0.134, -0.792, 0.5956, 0.134, -0.792, 0.5956, 0.134, -0.8154, 0.5788, 0.01026, -0.8154, 0.5788, 0.01026, -0.8154, 0.5788, 0.01026, -0.8154, 0.5788, 0.01026, -0.8022, 0.5925, 0.07354, -0.8022, 0.5925, 0.07354, -0.8022, 0.5925, 0.07354, -0.8022, 0.5925, 0.07354, -0.7713, 0.6352, -0.04008, -0.7713, 0.6352, -0.04008, -0.7713, 0.6352, -0.04008, -0.7713, 0.6352, -0.04008, -0.7716, 0.6309, 0.08086, -0.7716, 0.6309, 0.08086, -0.7716, 0.6309, 0.08086, -0.7716, 0.6309, 0.08086, -0.7664, 0.6037, -0.2197, -0.7664, 0.6037, -0.2197, -0.7664, 0.6037, -0.2197, -0.7664, 0.6037, -0.2197, -0.7289, 0.6702, -0.1396, -0.7289, 0.6702, -0.1396, -0.7289, 0.6702, -0.1396, -0.7289, 0.6702, -0.1396, -0.6005, 0.7329, -0.3197, -0.6005, 0.7329, -0.3197, -0.6005, 0.7329, -0.3197, -0.6005, 0.7329, -0.3197, -0.4998, 0.8537, -0.1462, -0.4998, 0.8537, -0.1462, -0.4998, 0.8537, -0.1462, -0.4998, 0.8537, -0.1462, -0.3718, 0.9048, -0.2076, -0.3718, 0.9048, -0.2076, -0.3718, 0.9048, -0.2076, -0.3718, 0.9048, -0.2076, -0.2521, 0.9591, -0.1286, -0.2521, 0.9591, -0.1286, -0.2521, 0.9591, -0.1286, -0.2521, 0.9591, -0.1286, -0.1659, 0.9794, -0.1151, -0.1659, 0.9794, -0.1151, -0.1659, 0.9794, -0.1151, -0.1659, 0.9794, -0.1151, -0.09275, 0.9894, -0.1118, -0.09275, 0.9894, -0.1118, -0.09275, 0.9894, -0.1118, -0.09275, 0.9894, -0.1118, -0.08802, 0.9957, -0.03055, -0.08802, 0.9957, -0.03055, -0.08802, 0.9957, -0.03055, -0.08802, 0.9957, -0.03055, -0.01902, 0.9688, -0.2469, -0.01902, 0.9688, -0.2469, -0.01902, 0.9688, -0.2469, -0.01902, 0.9688, -0.2469, 0.03423, 0.999, -0.02761, 0.03423, 0.999, -0.02761, 0.03423, 0.999, -0.02761, 0.03423, 0.999, -0.02761, -0.06387, 0.9968, -0.04787, -0.06387, 0.9968, -0.04787, -0.06387, 0.9968, -0.04787, -0.06387, 0.9968, -0.04787, -0.05596, 0.9872, 0.1495, -0.05596, 0.9872, 0.1495, -0.05596, 0.9872, 0.1495, -0.05596, 0.9872, 0.1495, -0.1495, 0.9818, -0.1173, -0.1495, 0.9818, -0.1173, -0.1495, 0.9818, -0.1173, -0.1495, 0.9818, -0.1173, -0.1536, 0.9809, -0.1192, -0.1536, 0.9809, -0.1192, -0.1536, 0.9809, -0.1192, -0.1536, 0.9809, -0.1192, -0.7033, 0.6662, 0.2481, -0.7033, 0.6662, 0.2481, -0.7033, 0.6662, 0.2481, -0.7033, 0.6662, 0.2481, -0.7957, 0.5881, 0.1451, -0.7957, 0.5881, 0.1451, -0.7957, 0.5881, 0.1451, -0.7957, 0.5881, 0.1451, -0.8436, 0.536, 0.03276, -0.8436, 0.536, 0.03276, -0.8436, 0.536, 0.03276, -0.8436, 0.536, 0.03276, -0.841, 0.5356, -0.07667, -0.841, 0.5356, -0.07667, -0.841, 0.5356, -0.07667, -0.841, 0.5356, -0.07667, -0.8123, 0.5828, 0.02344, -0.8123, 0.5828, 0.02344, -0.8123, 0.5828, 0.02344, -0.8123, 0.5828, 0.02344, -0.7549, 0.6111, -0.238, -0.7549, 0.6111, -0.238, -0.7549, 0.6111, -0.238, -0.7549, 0.6111, -0.238, -0.7734, 0.6014, -0.2005, -0.7734, 0.6014, -0.2005, -0.7734, 0.6014, -0.2005, -0.7734, 0.6014, -0.2005, -0.6496, 0.5906, -0.4788, -0.6496, 0.5906, -0.4788, -0.6496, 0.5906, -0.4788, -0.6496, 0.5906, -0.4788, -0.5943, 0.7287, -0.3404, -0.5943, 0.7287, -0.3404, -0.5943, 0.7287, -0.3404, -0.5943, 0.7287, -0.3404, -0.4602, 0.8194, -0.3419, -0.4602, 0.8194, -0.3419, -0.4602, 0.8194, -0.3419, -0.4602, 0.8194, -0.3419, -0.3786, 0.8892, -0.2569, -0.3786, 0.8892, -0.2569, -0.3786, 0.8892, -0.2569, -0.3786, 0.8892, -0.2569, -0.2483, 0.9452, -0.2119, -0.2483, 0.9452, -0.2119, -0.2483, 0.9452, -0.2119, -0.2483, 0.9452, -0.2119, -0.1272, 0.9736, -0.1895, -0.1272, 0.9736, -0.1895, -0.1272, 0.9736, -0.1895, -0.1272, 0.9736, -0.1895, -0.0568, 0.9973, -0.04589, -0.0568, 0.9973, -0.04589, -0.0568, 0.9973, -0.04589, -0.0568, 0.9973, -0.04589, -0.03267, 0.962, -0.271, -0.03267, 0.962, -0.271, -0.03267, 0.962, -0.271, -0.03267, 0.962, -0.271, -0.06468, 0.997, -0.04166, -0.06468, 0.997, -0.04166, -0.06468, 0.997, -0.04166, -0.06468, 0.997, -0.04166, -0.0007076, 1.0, -0.0002324, -0.0007076, 1.0, -0.0002324, -0.0007076, 1.0, -0.0002324, -0.0007076, 1.0, -0.0002324, 0.02416, 0.9972, 0.07064, 0.02416, 0.9972, 0.07064, 0.02416, 0.9972, 0.07064, 0.02416, 0.9972, 0.07064, -0.01277, 0.9956, 0.0933, -0.01277, 0.9956, 0.0933, -0.01277, 0.9956, 0.0933, -0.01277, 0.9956, 0.0933, -0.2184, 0.9692, -0.1142, -0.2184, 0.9692, -0.1142, -0.2184, 0.9692, -0.1142, -0.2184, 0.9692, -0.1142, -0.6769, 0.609, 0.4134, -0.6769, 0.609, 0.4134, -0.6769, 0.609, 0.4134, -0.6769, 0.609, 0.4134, -0.7592, 0.6104, 0.2258, -0.7592, 0.6104, 0.2258, -0.7592, 0.6104, 0.2258, -0.7592, 0.6104, 0.2258, -0.7465, 0.6648, 0.0253, -0.7465, 0.6648, 0.0253, -0.7465, 0.6648, 0.0253, -0.7465, 0.6648, 0.0253, -0.7847, 0.6197, 0.01224, -0.7847, 0.6197, 0.01224, -0.7847, 0.6197, 0.01224, -0.7847, 0.6197, 0.01224, -0.7616, 0.6157, -0.2023, -0.7616, 0.6157, -0.2023, -0.7616, 0.6157, -0.2023, -0.7616, 0.6157, -0.2023, -0.7065, 0.6668, -0.2371, -0.7065, 0.6668, -0.2371, -0.7065, 0.6668, -0.2371, -0.7065, 0.6668, -0.2371, -0.6935, 0.6777, -0.2444, -0.6935, 0.6777, -0.2444, -0.6935, 0.6777, -0.2444, -0.6935, 0.6777, -0.2444, -0.5869, 0.5705, -0.5745, -0.5869, 0.5705, -0.5745, -0.5869, 0.5705, -0.5745, -0.5869, 0.5705, -0.5745, -0.4595, 0.618, -0.6379, -0.4595, 0.618, -0.6379, -0.4595, 0.618, -0.6379, -0.4595, 0.618, -0.6379, -0.2926, 0.7845, -0.5467, -0.2926, 0.7845, -0.5467, -0.2926, 0.7845, -0.5467, -0.2926, 0.7845, -0.5467, -0.1103, 0.8847, -0.4529, -0.1103, 0.8847, -0.4529, -0.1103, 0.8847, -0.4529, -0.1103, 0.8847, -0.4529, -0.09413, 0.9616, -0.2578, -0.09413, 0.9616, -0.2578, -0.09413, 0.9616, -0.2578, -0.09413, 0.9616, -0.2578, -0.1153, 0.9638, -0.2405, -0.1153, 0.9638, -0.2405, -0.1153, 0.9638, -0.2405, -0.1153, 0.9638, -0.2405, 0.004891, 0.9853, -0.1708, 0.004891, 0.9853, -0.1708, 0.004891, 0.9853, -0.1708, 0.004891, 0.9853, -0.1708, 0.08669, 0.9748, -0.2053, 0.08669, 0.9748, -0.2053, 0.08669, 0.9748, -0.2053, 0.08669, 0.9748, -0.2053, 0.04231, 0.9973, -0.05929, 0.04231, 0.9973, -0.05929, 0.04231, 0.9973, -0.05929, 0.04231, 0.9973, -0.05929, -0.0286, 0.9993, 0.02575, -0.0286, 0.9993, 0.02575, -0.0286, 0.9993, 0.02575, -0.0286, 0.9993, 0.02575, -0.08715, 0.9932, 0.07771, -0.08715, 0.9932, 0.07771, -0.08715, 0.9932, 0.07771, -0.08715, 0.9932, 0.07771, -0.08507, 0.9891, 0.1203, -0.08507, 0.9891, 0.1203, -0.08507, 0.9891, 0.1203, -0.08507, 0.9891, 0.1203, -0.1787, 0.9708, 0.1601, -0.1787, 0.9708, 0.1601, -0.1787, 0.9708, 0.1601, -0.1787, 0.9708, 0.1601, -0.3866, 0.7248, 0.5703, -0.3866, 0.7248, 0.5703, -0.3866, 0.7248, 0.5703, -0.3866, 0.7248, 0.5703, -0.4086, 0.866, 0.2882, -0.4086, 0.866, 0.2882, -0.4086, 0.866, 0.2882, -0.4086, 0.866, 0.2882, -0.5354, 0.8385, 0.1013, -0.5354, 0.8385, 0.1013, -0.5354, 0.8385, 0.1013, -0.5354, 0.8385, 0.1013, -0.4292, 0.9002, -0.07329, -0.4292, 0.9002, -0.07329, -0.4292, 0.9002, -0.07329, -0.4292, 0.9002, -0.07329, -0.3178, 0.8877, -0.3333, -0.3178, 0.8877, -0.3333, -0.3178, 0.8877, -0.3333, -0.3178, 0.8877, -0.3333, -0.2482, 0.8437, -0.4759, -0.2482, 0.8437, -0.4759, -0.2482, 0.8437, -0.4759, -0.2482, 0.8437, -0.4759, -0.1884, 0.9422, -0.2772, -0.1884, 0.9422, -0.2772, -0.1884, 0.9422, -0.2772, -0.1884, 0.9422, -0.2772, -0.1667, 0.6658, -0.7273, -0.1667, 0.6658, -0.7273, -0.1667, 0.6658, -0.7273, -0.1667, 0.6658, -0.7273, -0.1561, 0.5779, -0.8011, -0.1561, 0.5779, -0.8011, -0.1561, 0.5779, -0.8011, -0.1561, 0.5779, -0.8011, -0.1489, 0.6811, -0.7169, -0.1489, 0.6811, -0.7169, -0.1489, 0.6811, -0.7169, -0.1489, 0.6811, -0.7169, -0.0631, 0.8035, -0.592, -0.0631, 0.8035, -0.592, -0.0631, 0.8035, -0.592, -0.0631, 0.8035, -0.592, 0.07115, 0.9336, -0.3511, 0.07115, 0.9336, -0.3511, 0.07115, 0.9336, -0.3511, 0.07115, 0.9336, -0.3511, 0.1808, 0.9552, -0.2344, 0.1808, 0.9552, -0.2344, 0.1808, 0.9552, -0.2344, 0.1808, 0.9552, -0.2344, 0.07167, 0.9791, -0.1903, 0.07167, 0.9791, -0.1903, 0.07167, 0.9791, -0.1903, 0.07167, 0.9791, -0.1903, 0.005352, 0.981, -0.194, 0.005352, 0.981, -0.194, 0.005352, 0.981, -0.194, 0.005352, 0.981, -0.194, -0.01794, 0.9993, -0.03289, -0.01794, 0.9993, -0.03289, -0.01794, 0.9993, -0.03289, -0.01794, 0.9993, -0.03289, -0.01065, 0.9984, 0.05608, -0.01065, 0.9984, 0.05608, -0.01065, 0.9984, 0.05608, -0.01065, 0.9984, 0.05608, -0.03637, 0.9907, 0.1308, -0.03637, 0.9907, 0.1308, -0.03637, 0.9907, 0.1308, -0.03637, 0.9907, 0.1308, -0.1676, 0.9662, 0.1959, -0.1676, 0.9662, 0.1959, -0.1676, 0.9662, 0.1959, -0.1676, 0.9662, 0.1959, -0.1697, 0.9693, 0.1779, -0.1697, 0.9693, 0.1779, -0.1697, 0.9693, 0.1779, -0.1697, 0.9693, 0.1779, 0.02171, 0.8527, 0.522, 0.02171, 0.8527, 0.522, 0.02171, 0.8527, 0.522, 0.02171, 0.8527, 0.522, -0.02295, 0.8953, 0.4449, -0.02295, 0.8953, 0.4449, -0.02295, 0.8953, 0.4449, -0.02295, 0.8953, 0.4449, -0.01397, 0.9937, 0.111, -0.01397, 0.9937, 0.111, -0.01397, 0.9937, 0.111, -0.01397, 0.9937, 0.111, 0.1227, 0.9276, -0.3528, 0.1227, 0.9276, -0.3528, 0.1227, 0.9276, -0.3528, 0.1227, 0.9276, -0.3528, 0.1285, 0.9734, -0.1899, 0.1285, 0.9734, -0.1899, 0.1285, 0.9734, -0.1899, 0.1285, 0.9734, -0.1899, 0.003208, 0.8251, -0.565, 0.003208, 0.8251, -0.565, 0.003208, 0.8251, -0.565, 0.003208, 0.8251, -0.565, -0.06247, 0.9833, -0.1711, -0.06247, 0.9833, -0.1711, -0.06247, 0.9833, -0.1711, -0.06247, 0.9833, -0.1711, -0.05723, 0.6449, -0.7621, -0.05723, 0.6449, -0.7621, -0.05723, 0.6449, -0.7621, -0.05723, 0.6449, -0.7621, 0.02229, 0.5581, -0.8295, 0.02229, 0.5581, -0.8295, 0.02229, 0.5581, -0.8295, 0.02229, 0.5581, -0.8295, 0.02713, 0.6475, -0.7616, 0.02713, 0.6475, -0.7616, 0.02713, 0.6475, -0.7616, 0.02713, 0.6475, -0.7616, 0.08117, 0.6989, -0.7106, 0.08117, 0.6989, -0.7106, 0.08117, 0.6989, -0.7106, 0.08117, 0.6989, -0.7106, 0.119, 0.8789, -0.462, 0.119, 0.8789, -0.462, 0.119, 0.8789, -0.462, 0.119, 0.8789, -0.462, 0.05859, 0.9684, -0.2425, 0.05859, 0.9684, -0.2425, 0.05859, 0.9684, -0.2425, 0.05859, 0.9684, -0.2425, 0.08462, 0.9834, -0.1606, 0.08462, 0.9834, -0.1606, 0.08462, 0.9834, -0.1606, 0.08462, 0.9834, -0.1606, -0.008474, 0.9922, -0.1247, -0.008474, 0.9922, -0.1247, -0.008474, 0.9922, -0.1247, -0.008474, 0.9922, -0.1247, -0.1422, 0.9897, -0.01613, -0.1422, 0.9897, -0.01613, -0.1422, 0.9897, -0.01613, -0.1422, 0.9897, -0.01613, -0.2209, 0.9704, 0.09765, -0.2209, 0.9704, 0.09765, -0.2209, 0.9704, 0.09765, -0.2209, 0.9704, 0.09765, -0.2896, 0.9401, 0.1798, -0.2896, 0.9401, 0.1798, -0.2896, 0.9401, 0.1798, -0.2896, 0.9401, 0.1798, -0.2004, 0.9642, 0.1737, -0.2004, 0.9642, 0.1737, -0.2004, 0.9642, 0.1737, -0.2004, 0.9642, 0.1737, -0.1368, 0.9811, 0.1367, -0.1368, 0.9811, 0.1367, -0.1368, 0.9811, 0.1367, -0.1368, 0.9811, 0.1367, 0.2384, 0.8232, 0.5153, 0.2384, 0.8232, 0.5153, 0.2384, 0.8232, 0.5153, 0.2384, 0.8232, 0.5153, 0.4043, 0.8619, 0.3059, 0.4043, 0.8619, 0.3059, 0.4043, 0.8619, 0.3059, 0.4043, 0.8619, 0.3059, 0.5149, 0.8524, 0.09137, 0.5149, 0.8524, 0.09137, 0.5149, 0.8524, 0.09137, 0.5149, 0.8524, 0.09137, 0.3812, 0.871, -0.3099, 0.3812, 0.871, -0.3099, 0.3812, 0.871, -0.3099, 0.3812, 0.871, -0.3099, 0.331, 0.9351, -0.1269, 0.331, 0.9351, -0.1269, 0.331, 0.9351, -0.1269, 0.331, 0.9351, -0.1269, 0.2175, 0.8694, -0.4438, 0.2175, 0.8694, -0.4438, 0.2175, 0.8694, -0.4438, 0.2175, 0.8694, -0.4438, 0.1522, 0.9721, -0.1784, 0.1522, 0.9721, -0.1784, 0.1522, 0.9721, -0.1784, 0.1522, 0.9721, -0.1784, 0.06824, 0.6718, -0.7376, 0.06824, 0.6718, -0.7376, 0.06824, 0.6718, -0.7376, 0.06824, 0.6718, -0.7376, 0.02311, 0.5098, -0.86, 0.02311, 0.5098, -0.86, 0.02311, 0.5098, -0.86, 0.02311, 0.5098, -0.86, 0.1234, 0.5811, -0.8044, 0.1234, 0.5811, -0.8044, 0.1234, 0.5811, -0.8044, 0.1234, 0.5811, -0.8044, 0.1894, 0.6358, -0.7483, 0.1894, 0.6358, -0.7483, 0.1894, 0.6358, -0.7483, 0.1894, 0.6358, -0.7483, 0.1376, 0.8669, -0.4792, 0.1376, 0.8669, -0.4792, 0.1376, 0.8669, -0.4792, 0.1376, 0.8669, -0.4792, 0.1272, 0.9582, -0.2562, 0.1272, 0.9582, -0.2562, 0.1272, 0.9582, -0.2562, 0.1272, 0.9582, -0.2562, 0.07419, 0.9847, -0.1574, 0.07419, 0.9847, -0.1574, 0.07419, 0.9847, -0.1574, 0.07419, 0.9847, -0.1574, 0.01194, 0.9987, -0.04947, 0.01194, 0.9987, -0.04947, 0.01194, 0.9987, -0.04947, 0.01194, 0.9987, -0.04947, -0.02076, 0.9997, 0.009306, -0.02076, 0.9997, 0.009306, -0.02076, 0.9997, 0.009306, -0.02076, 0.9997, 0.009306, -0.02943, 0.9882, 0.1501, -0.02943, 0.9882, 0.1501, -0.02943, 0.9882, 0.1501, -0.02943, 0.9882, 0.1501, -0.04071, 0.9733, 0.226, -0.04071, 0.9733, 0.226, -0.04071, 0.9733, 0.226, -0.04071, 0.9733, 0.226, -0.1044, 0.9893, 0.1016, -0.1044, 0.9893, 0.1016, -0.1044, 0.9893, 0.1016, -0.1044, 0.9893, 0.1016, -0.1447, 0.9718, 0.1863, -0.1447, 0.9718, 0.1863, -0.1447, 0.9718, 0.1863, -0.1447, 0.9718, 0.1863, 0.3509, 0.7811, 0.5164, 0.3509, 0.7811, 0.5164, 0.3509, 0.7811, 0.5164, 0.3509, 0.7811, 0.5164, 0.3009, 0.9222, 0.2429, 0.3009, 0.9222, 0.2429, 0.3009, 0.9222, 0.2429, 0.3009, 0.9222, 0.2429, 0.2916, 0.9532, 0.08016, 0.2916, 0.9532, 0.08016, 0.2916, 0.9532, 0.08016, 0.2916, 0.9532, 0.08016, 0.05166, 0.9948, 0.08733, 0.05166, 0.9948, 0.08733, 0.05166, 0.9948, 0.08733, 0.05166, 0.9948, 0.08733, -0.2002, 0.954, -0.223, -0.2002, 0.954, -0.223, -0.2002, 0.954, -0.223, -0.2002, 0.954, -0.223, -0.02607, 0.8982, -0.4389, -0.02607, 0.8982, -0.4389, -0.02607, 0.8982, -0.4389, -0.02607, 0.8982, -0.4389, 0.1213, 0.9548, -0.2714, 0.1213, 0.9548, -0.2714, 0.1213, 0.9548, -0.2714, 0.1213, 0.9548, -0.2714, 0.2565, 0.5635, -0.7853, 0.2565, 0.5635, -0.7853, 0.2565, 0.5635, -0.7853, 0.2565, 0.5635, -0.7853, 0.3061, 0.4985, -0.811, 0.3061, 0.4985, -0.811, 0.3061, 0.4985, -0.811, 0.3061, 0.4985, -0.811, 0.2096, 0.5249, -0.825, 0.2096, 0.5249, -0.825, 0.2096, 0.5249, -0.825, 0.2096, 0.5249, -0.825, 0.1492, 0.6842, -0.7139, 0.1492, 0.6842, -0.7139, 0.1492, 0.6842, -0.7139, 0.1492, 0.6842, -0.7139, 0.0906, 0.862, -0.4988, 0.0906, 0.862, -0.4988, 0.0906, 0.862, -0.4988, 0.0906, 0.862, -0.4988, 0.0418, 0.9651, -0.2584, 0.0418, 0.9651, -0.2584, 0.0418, 0.9651, -0.2584, 0.0418, 0.9651, -0.2584, 0.002349, 0.9913, -0.1318, 0.002349, 0.9913, -0.1318, 0.002349, 0.9913, -0.1318, 0.002349, 0.9913, -0.1318, -0.0818, 0.9965, -0.0173, -0.0818, 0.9965, -0.0173, -0.0818, 0.9965, -0.0173, -0.0818, 0.9965, -0.0173, -0.1193, 0.9929, 0.002517, -0.1193, 0.9929, 0.002517, -0.1193, 0.9929, 0.002517, -0.1193, 0.9929, 0.002517, -0.1773, 0.9674, 0.1809, -0.1773, 0.9674, 0.1809, -0.1773, 0.9674, 0.1809, -0.1773, 0.9674, 0.1809, -0.1465, 0.9758, 0.1625, -0.1465, 0.9758, 0.1625, -0.1465, 0.9758, 0.1625, -0.1465, 0.9758, 0.1625, -0.08984, 0.9813, 0.1704, -0.08984, 0.9813, 0.1704, -0.08984, 0.9813, 0.1704, -0.08984, 0.9813, 0.1704, -0.1535, 0.9626, 0.2233, -0.1535, 0.9626, 0.2233, -0.1535, 0.9626, 0.2233, -0.1535, 0.9626, 0.2233, 0.1656, 0.7955, 0.5829, 0.1656, 0.7955, 0.5829, 0.1656, 0.7955, 0.5829, 0.1656, 0.7955, 0.5829, 0.221, 0.9374, 0.2693, 0.221, 0.9374, 0.2693, 0.221, 0.9374, 0.2693, 0.221, 0.9374, 0.2693, 0.2482, 0.967, 0.05756, 0.2482, 0.967, 0.05756, 0.2482, 0.967, 0.05756, 0.2482, 0.967, 0.05756, 0.4686, 0.8798, 0.07953, 0.4686, 0.8798, 0.07953, 0.4686, 0.8798, 0.07953, 0.4686, 0.8798, 0.07953, 0.6305, 0.7461, -0.2141, 0.6305, 0.7461, -0.2141, 0.6305, 0.7461, -0.2141, 0.6305, 0.7461, -0.2141, 0.5065, 0.798, -0.3266, 0.5065, 0.798, -0.3266, 0.5065, 0.798, -0.3266, 0.5065, 0.798, -0.3266, 0.4295, 0.8174, -0.3838, 0.4295, 0.8174, -0.3838, 0.4295, 0.8174, -0.3838, 0.4295, 0.8174, -0.3838, 0.2843, 0.4978, -0.8194, 0.2843, 0.4978, -0.8194, 0.2843, 0.4978, -0.8194, 0.2843, 0.4978, -0.8194, 0.2143, 0.6445, -0.7339, 0.2143, 0.6445, -0.7339, 0.2143, 0.6445, -0.7339, 0.2143, 0.6445, -0.7339, 0.1614, 0.5664, -0.8082, 0.1614, 0.5664, -0.8082, 0.1614, 0.5664, -0.8082, 0.1614, 0.5664, -0.8082, 0.1836, 0.727, -0.6617, 0.1836, 0.727, -0.6617, 0.1836, 0.727, -0.6617, 0.1836, 0.727, -0.6617, 0.1202, 0.895, -0.4295, 0.1202, 0.895, -0.4295, 0.1202, 0.895, -0.4295, 0.1202, 0.895, -0.4295, 0.01122, 0.976, -0.2174, 0.01122, 0.976, -0.2174, 0.01122, 0.976, -0.2174, 0.01122, 0.976, -0.2174, -0.06655, 0.9921, -0.1066, -0.06655, 0.9921, -0.1066, -0.06655, 0.9921, -0.1066, -0.06655, 0.9921, -0.1066, -0.08462, 0.9964, 0.008055, -0.08462, 0.9964, 0.008055, -0.08462, 0.9964, 0.008055, -0.08462, 0.9964, 0.008055, -0.1515, 0.9875, 0.04334, -0.1515, 0.9875, 0.04334, -0.1515, 0.9875, 0.04334, -0.1515, 0.9875, 0.04334, -0.2614, 0.9327, 0.2485, -0.2614, 0.9327, 0.2485, -0.2614, 0.9327, 0.2485, -0.2614, 0.9327, 0.2485, -0.2343, 0.9722, -0.0001843, -0.2343, 0.9722, -0.0001843, -0.2343, 0.9722, -0.0001843, -0.2343, 0.9722, -0.0001843, -0.1604, 0.9661, 0.2022, -0.1604, 0.9661, 0.2022, -0.1604, 0.9661, 0.2022, -0.1604, 0.9661, 0.2022, -0.06528, 0.9846, 0.1619, -0.06528, 0.9846, 0.1619, -0.06528, 0.9846, 0.1619, -0.06528, 0.9846, 0.1619, 0.2411, 0.8096, 0.5352, 0.2411, 0.8096, 0.5352, 0.2411, 0.8096, 0.5352, 0.2411, 0.8096, 0.5352, 0.4065, 0.8996, 0.1595, 0.4065, 0.8996, 0.1595, 0.4065, 0.8996, 0.1595, 0.4065, 0.8996, 0.1595, 0.4044, 0.9041, 0.1384, 0.4044, 0.9041, 0.1384, 0.4044, 0.9041, 0.1384, 0.4044, 0.9041, 0.1384, 0.3789, 0.8969, -0.2281, 0.3789, 0.8969, -0.2281, 0.3789, 0.8969, -0.2281, 0.3789, 0.8969, -0.2281, 0.3803, 0.8958, -0.2299, 0.3803, 0.8958, -0.2299, 0.3803, 0.8958, -0.2299, 0.3803, 0.8958, -0.2299, 0.4872, 0.809, -0.3289, 0.4872, 0.809, -0.3289, 0.4872, 0.809, -0.3289, 0.4872, 0.809, -0.3289, 0.5793, 0.6673, -0.4681, 0.5793, 0.6673, -0.4681, 0.5793, 0.6673, -0.4681, 0.5793, 0.6673, -0.4681, 0.422, 0.6489, -0.6331, 0.422, 0.6489, -0.6331, 0.422, 0.6489, -0.6331, 0.422, 0.6489, -0.6331, 0.2673, 0.665, -0.6973, 0.2673, 0.665, -0.6973, 0.2673, 0.665, -0.6973, 0.2673, 0.665, -0.6973, 0.1807, 0.6352, -0.7509, 0.1807, 0.6352, -0.7509, 0.1807, 0.6352, -0.7509, 0.1807, 0.6352, -0.7509, 0.1009, 0.7769, -0.6215, 0.1009, 0.7769, -0.6215, 0.1009, 0.7769, -0.6215, 0.1009, 0.7769, -0.6215, 0.06027, 0.9506, -0.3046, 0.06027, 0.9506, -0.3046, 0.06027, 0.9506, -0.3046, 0.06027, 0.9506, -0.3046, -0.003693, 0.9848, -0.1734, -0.003693, 0.9848, -0.1734, -0.003693, 0.9848, -0.1734, -0.003693, 0.9848, -0.1734, -0.04543, 0.9977, -0.05038, -0.04543, 0.9977, -0.05038, -0.04543, 0.9977, -0.05038, -0.04543, 0.9977, -0.05038, -0.1039, 0.9945, 0.009669, -0.1039, 0.9945, 0.009669, -0.1039, 0.9945, 0.009669, -0.1039, 0.9945, 0.009669, -0.1617, 0.9775, 0.1353, -0.1617, 0.9775, 0.1353, -0.1617, 0.9775, 0.1353, -0.1617, 0.9775, 0.1353, -0.1424, 0.9617, 0.2341, -0.1424, 0.9617, 0.2341, -0.1424, 0.9617, 0.2341, -0.1424, 0.9617, 0.2341, -0.15, 0.9887, 0.002861, -0.15, 0.9887, 0.002861, -0.15, 0.9887, 0.002861, -0.15, 0.9887, 0.002861, -0.2151, 0.9568, 0.1958, -0.2151, 0.9568, 0.1958, -0.2151, 0.9568, 0.1958, -0.2151, 0.9568, 0.1958, -0.2536, 0.9617, 0.1041, -0.2536, 0.9617, 0.1041, -0.2536, 0.9617, 0.1041, -0.2536, 0.9617, 0.1041, 0.3877, 0.8148, 0.431, 0.3877, 0.8148, 0.431, 0.3877, 0.8148, 0.431, 0.3877, 0.8148, 0.431, 0.3249, 0.9119, 0.2506, 0.3249, 0.9119, 0.2506, 0.3249, 0.9119, 0.2506, 0.3249, 0.9119, 0.2506, 0.3974, 0.9175, -0.01541, 0.3974, 0.9175, -0.01541, 0.3974, 0.9175, -0.01541, 0.3974, 0.9175, -0.01541, 0.5535, 0.792, -0.2575, 0.5535, 0.792, -0.2575, 0.5535, 0.792, -0.2575, 0.5535, 0.792, -0.2575, 0.5613, 0.8148, -0.145, 0.5613, 0.8148, -0.145, 0.5613, 0.8148, -0.145, 0.5613, 0.8148, -0.145, 0.3291, 0.8947, -0.3019, 0.3291, 0.8947, -0.3019, 0.3291, 0.8947, -0.3019, 0.3291, 0.8947, -0.3019, 0.1222, 0.7685, -0.628, 0.1222, 0.7685, -0.628, 0.1222, 0.7685, -0.628, 0.1222, 0.7685, -0.628, 0.3431, 0.6866, -0.641, 0.3431, 0.6866, -0.641, 0.3431, 0.6866, -0.641, 0.3431, 0.6866, -0.641, 0.4372, 0.6421, -0.6297, 0.4372, 0.6421, -0.6297, 0.4372, 0.6421, -0.6297, 0.4372, 0.6421, -0.6297, 0.3559, 0.7376, -0.5739, 0.3559, 0.7376, -0.5739, 0.3559, 0.7376, -0.5739, 0.3559, 0.7376, -0.5739, 0.2207, 0.8367, -0.5013, 0.2207, 0.8367, -0.5013, 0.2207, 0.8367, -0.5013, 0.2207, 0.8367, -0.5013, 0.1443, 0.9632, -0.2267, 0.1443, 0.9632, -0.2267, 0.1443, 0.9632, -0.2267, 0.1443, 0.9632, -0.2267, 0.07412, 0.9927, -0.09496, 0.07412, 0.9927, -0.09496, 0.07412, 0.9927, -0.09496, 0.07412, 0.9927, -0.09496, -0.00479, 1.0, -0.002753, -0.00479, 1.0, -0.002753, -0.00479, 1.0, -0.002753, -0.00479, 1.0, -0.002753, -0.09569, 0.9903, 0.1012, -0.09569, 0.9903, 0.1012, -0.09569, 0.9903, 0.1012, -0.09569, 0.9903, 0.1012, -0.1663, 0.9726, 0.1624, -0.1663, 0.9726, 0.1624, -0.1663, 0.9726, 0.1624, -0.1663, 0.9726, 0.1624, -0.245, 0.9321, 0.2668, -0.245, 0.9321, 0.2668, -0.245, 0.9321, 0.2668, -0.245, 0.9321, 0.2668, -0.3509, 0.9349, 0.05364, -0.3509, 0.9349, 0.05364, -0.3509, 0.9349, 0.05364, -0.3509, 0.9349, 0.05364, -0.2685, 0.9557, 0.1209, -0.2685, 0.9557, 0.1209, -0.2685, 0.9557, 0.1209, -0.2685, 0.9557, 0.1209, -0.1576, 0.9821, 0.1029, -0.1576, 0.9821, 0.1029, -0.1576, 0.9821, 0.1029, -0.1576, 0.9821, 0.1029, 0.3074, 0.9181, 0.2502, 0.3074, 0.9181, 0.2502, 0.3074, 0.9181, 0.2502, 0.3074, 0.9181, 0.2502, 0.4713, 0.8165, 0.3334, 0.4713, 0.8165, 0.3334, 0.4713, 0.8165, 0.3334, 0.4713, 0.8165, 0.3334, 0.4686, 0.8679, -0.1648, 0.4686, 0.8679, -0.1648, 0.4686, 0.8679, -0.1648, 0.4686, 0.8679, -0.1648, 0.3424, 0.9106, -0.2313, 0.3424, 0.9106, -0.2313, 0.3424, 0.9106, -0.2313, 0.3424, 0.9106, -0.2313, 0.3399, 0.9156, -0.2147, 0.3399, 0.9156, -0.2147, 0.3399, 0.9156, -0.2147, 0.3399, 0.9156, -0.2147, 0.498, 0.8552, -0.1436, 0.498, 0.8552, -0.1436, 0.498, 0.8552, -0.1436, 0.498, 0.8552, -0.1436, 0.4438, 0.7048, -0.5534, 0.4438, 0.7048, -0.5534, 0.4438, 0.7048, -0.5534, 0.4438, 0.7048, -0.5534, 0.2803, 0.6083, -0.7426, 0.2803, 0.6083, -0.7426, 0.2803, 0.6083, -0.7426, 0.2803, 0.6083, -0.7426, 0.2399, 0.7561, -0.609, 0.2399, 0.7561, -0.609, 0.2399, 0.7561, -0.609, 0.2399, 0.7561, -0.609, 0.205, 0.8885, -0.4104, 0.205, 0.8885, -0.4104, 0.205, 0.8885, -0.4104, 0.205, 0.8885, -0.4104, 0.1454, 0.9008, -0.4091, 0.1454, 0.9008, -0.4091, 0.1454, 0.9008, -0.4091, 0.1454, 0.9008, -0.4091, 0.1128, 0.9844, -0.1351, 0.1128, 0.9844, -0.1351, 0.1128, 0.9844, -0.1351, 0.1128, 0.9844, -0.1351, 0.02025, 0.9998, -0.007452, 0.02025, 0.9998, -0.007452, 0.02025, 0.9998, -0.007452, 0.02025, 0.9998, -0.007452, -0.06133, 0.9968, 0.05176, -0.06133, 0.9968, 0.05176, -0.06133, 0.9968, 0.05176, -0.06133, 0.9968, 0.05176, -0.07624, 0.9817, 0.1743, -0.07624, 0.9817, 0.1743, -0.07624, 0.9817, 0.1743, -0.07624, 0.9817, 0.1743, -0.2109, 0.9277, 0.3079, -0.2109, 0.9277, 0.3079, -0.2109, 0.9277, 0.3079, -0.2109, 0.9277, 0.3079, -0.3518, 0.8772, 0.3267, -0.3518, 0.8772, 0.3267, -0.3518, 0.8772, 0.3267, -0.3518, 0.8772, 0.3267, -0.3037, 0.9525, -0.02283, -0.3037, 0.9525, -0.02283, -0.3037, 0.9525, -0.02283, -0.3037, 0.9525, -0.02283, -0.2501, 0.9668, 0.05295, -0.2501, 0.9668, 0.05295, -0.2501, 0.9668, 0.05295, -0.2501, 0.9668, 0.05295, -0.2865, 0.9535, 0.09328, -0.2865, 0.9535, 0.09328, -0.2865, 0.9535, 0.09328, -0.2865, 0.9535, 0.09328, 0.05581, 0.9984, -3.355e-05, 0.05581, 0.9984, -3.355e-05, 0.05581, 0.9984, -3.355e-05, 0.05581, 0.9984, -3.355e-05, 0.1917, 0.9424, 0.2743, 0.1917, 0.9424, 0.2743, 0.1917, 0.9424, 0.2743, 0.1917, 0.9424, 0.2743, 0.193, 0.9808, -0.02807, 0.193, 0.9808, -0.02807, 0.193, 0.9808, -0.02807, 0.193, 0.9808, -0.02807, 0.04906, 0.9934, -0.1032, 0.04906, 0.9934, -0.1032, 0.04906, 0.9934, -0.1032, 0.04906, 0.9934, -0.1032, 0.07283, 0.9231, -0.3777, 0.07283, 0.9231, -0.3777, 0.07283, 0.9231, -0.3777, 0.07283, 0.9231, -0.3777, 0.2518, 0.888, -0.3848, 0.2518, 0.888, -0.3848, 0.2518, 0.888, -0.3848, 0.2518, 0.888, -0.3848, 0.3769, 0.7776, -0.5032, 0.3769, 0.7776, -0.5032, 0.3769, 0.7776, -0.5032, 0.3769, 0.7776, -0.5032, 0.3653, 0.6715, -0.6448, 0.3653, 0.6715, -0.6448, 0.3653, 0.6715, -0.6448, 0.3653, 0.6715, -0.6448, 0.2844, 0.8083, -0.5155, 0.2844, 0.8083, -0.5155, 0.2844, 0.8083, -0.5155, 0.2844, 0.8083, -0.5155, 0.22, 0.9121, -0.3459, 0.22, 0.9121, -0.3459, 0.22, 0.9121, -0.3459, 0.22, 0.9121, -0.3459, 0.1531, 0.9327, -0.3264, 0.1531, 0.9327, -0.3264, 0.1531, 0.9327, -0.3264, 0.1531, 0.9327, -0.3264, 0.07711, 0.9968, -0.02001, 0.07711, 0.9968, -0.02001, 0.07711, 0.9968, -0.02001, 0.07711, 0.9968, -0.02001, -0.01277, 0.9975, 0.06959, -0.01277, 0.9975, 0.06959, -0.01277, 0.9975, 0.06959, -0.01277, 0.9975, 0.06959, -0.1025, 0.9873, 0.1214, -0.1025, 0.9873, 0.1214, -0.1025, 0.9873, 0.1214, -0.1025, 0.9873, 0.1214, -0.1462, 0.97, 0.194, -0.1462, 0.97, 0.194, -0.1462, 0.97, 0.194, -0.1462, 0.97, 0.194, -0.07097, 0.891, 0.4484, -0.07097, 0.891, 0.4484, -0.07097, 0.891, 0.4484, -0.07097, 0.891, 0.4484, -0.1337, 0.9093, 0.394, -0.1337, 0.9093, 0.394, -0.1337, 0.9093, 0.394, -0.1337, 0.9093, 0.394, -0.3317, 0.9433, 0.006925, -0.3317, 0.9433, 0.006925, -0.3317, 0.9433, 0.006925, -0.3317, 0.9433, 0.006925, -0.2297, 0.9626, -0.1435, -0.2297, 0.9626, -0.1435, -0.2297, 0.9626, -0.1435, -0.2297, 0.9626, -0.1435, -0.08882, 0.9775, 0.1912, -0.08882, 0.9775, 0.1912, -0.08882, 0.9775, 0.1912, -0.08882, 0.9775, 0.1912, 0.3009, 0.9383, 0.1704, 0.3009, 0.9383, 0.1704, 0.3009, 0.9383, 0.1704, 0.3009, 0.9383, 0.1704, 0.09514, 0.9788, 0.1814, 0.09514, 0.9788, 0.1814, 0.09514, 0.9788, 0.1814, 0.09514, 0.9788, 0.1814, 0.1288, 0.9904, 0.05041, 0.1288, 0.9904, 0.05041, 0.1288, 0.9904, 0.05041, 0.1288, 0.9904, 0.05041, 0.3243, 0.9155, -0.2382, 0.3243, 0.9155, -0.2382, 0.3243, 0.9155, -0.2382, 0.3243, 0.9155, -0.2382, 0.2852, 0.9346, -0.2127, 0.2852, 0.9346, -0.2127, 0.2852, 0.9346, -0.2127, 0.2852, 0.9346, -0.2127, 0.1905, 0.7627, -0.618, 0.1905, 0.7627, -0.618, 0.1905, 0.7627, -0.618, 0.1905, 0.7627, -0.618, 0.3076, 0.8234, -0.4769, 0.3076, 0.8234, -0.4769, 0.3076, 0.8234, -0.4769, 0.3076, 0.8234, -0.4769, 0.05433, 0.865, -0.4988, 0.05433, 0.865, -0.4988, 0.05433, 0.865, -0.4988, 0.05433, 0.865, -0.4988, -0.0716, 0.9429, -0.3254, -0.0716, 0.9429, -0.3254, -0.0716, 0.9429, -0.3254, -0.0716, 0.9429, -0.3254, -0.1685, 0.9447, -0.2815, -0.1685, 0.9447, -0.2815, -0.1685, 0.9447, -0.2815, -0.1685, 0.9447, -0.2815, -0.2415, 0.9509, -0.1934, -0.2415, 0.9509, -0.1934, -0.2415, 0.9509, -0.1934, -0.2415, 0.9509, -0.1934, -0.191, 0.9805, -0.04679, -0.191, 0.9805, -0.04679, -0.191, 0.9805, -0.04679, -0.191, 0.9805, -0.04679, -0.07985, 0.9894, 0.1217, -0.07985, 0.9894, 0.1217, -0.07985, 0.9894, 0.1217, -0.07985, 0.9894, 0.1217, -0.1318, 0.9719, 0.1952, -0.1318, 0.9719, 0.1952, -0.1318, 0.9719, 0.1952, -0.1318, 0.9719, 0.1952, -0.2428, 0.93, 0.2758, -0.2428, 0.93, 0.2758, -0.2428, 0.93, 0.2758, -0.2428, 0.93, 0.2758, -0.2774, 0.8627, 0.4229, -0.2774, 0.8627, 0.4229, -0.2774, 0.8627, 0.4229, -0.2774, 0.8627, 0.4229, -0.2852, 0.8347, 0.4712, -0.2852, 0.8347, 0.4712, -0.2852, 0.8347, 0.4712, -0.2852, 0.8347, 0.4712, -0.3596, 0.9244, 0.127, -0.3596, 0.9244, 0.127, -0.3596, 0.9244, 0.127, -0.3596, 0.9244, 0.127, -0.4518, 0.8652, -0.2173, -0.4518, 0.8652, -0.2173, -0.4518, 0.8652, -0.2173, -0.4518, 0.8652, -0.2173, -0.3974, 0.9159, 0.05652, -0.3974, 0.9159, 0.05652, -0.3974, 0.9159, 0.05652, -0.3974, 0.9159, 0.05652, -0.0705, 0.9252, 0.3728, -0.0705, 0.9252, 0.3728, -0.0705, 0.9252, 0.3728, -0.0705, 0.9252, 0.3728, -0.1027, 0.9721, 0.2109, -0.1027, 0.9721, 0.2109, -0.1027, 0.9721, 0.2109, -0.1027, 0.9721, 0.2109, 0.03171, 0.9883, -0.1495, 0.03171, 0.9883, -0.1495, 0.03171, 0.9883, -0.1495, 0.03171, 0.9883, -0.1495, 0.0911, 0.9408, -0.3265, 0.0911, 0.9408, -0.3265, 0.0911, 0.9408, -0.3265, 0.0911, 0.9408, -0.3265, 0.163, 0.9751, -0.1501, 0.163, 0.9751, -0.1501, 0.163, 0.9751, -0.1501, 0.163, 0.9751, -0.1501, 0.225, 0.7013, -0.6764, 0.225, 0.7013, -0.6764, 0.225, 0.7013, -0.6764, 0.225, 0.7013, -0.6764, 0.1503, 0.9358, -0.3189, 0.1503, 0.9358, -0.3189, 0.1503, 0.9358, -0.3189, 0.1503, 0.9358, -0.3189, 0.02429, 0.9518, -0.3058, 0.02429, 0.9518, -0.3058, 0.02429, 0.9518, -0.3058, 0.02429, 0.9518, -0.3058, -0.0421, 0.983, -0.1786, -0.0421, 0.983, -0.1786, -0.0421, 0.983, -0.1786, -0.0421, 0.983, -0.1786, -0.1436, 0.9794, -0.1416, -0.1436, 0.9794, -0.1416, -0.1436, 0.9794, -0.1416, -0.1436, 0.9794, -0.1416, -0.1806, 0.9743, -0.1345, -0.1806, 0.9743, -0.1345, -0.1806, 0.9743, -0.1345, -0.1806, 0.9743, -0.1345, -0.1859, 0.9787, -0.08727, -0.1859, 0.9787, -0.08727, -0.1859, 0.9787, -0.08727, -0.1859, 0.9787, -0.08727, -0.1712, 0.9746, 0.1441, -0.1712, 0.9746, 0.1441, -0.1712, 0.9746, 0.1441, -0.1712, 0.9746, 0.1441, -0.1682, 0.9575, 0.2343, -0.1682, 0.9575, 0.2343, -0.1682, 0.9575, 0.2343, -0.1682, 0.9575, 0.2343, -0.2107, 0.8858, 0.4135, -0.2107, 0.8858, 0.4135, -0.2107, 0.8858, 0.4135, -0.2107, 0.8858, 0.4135, -0.3548, 0.7862, 0.506, -0.3548, 0.7862, 0.506, -0.3548, 0.7862, 0.506, -0.3548, 0.7862, 0.506, -0.4202, 0.7972, 0.4334, -0.4202, 0.7972, 0.4334, -0.4202, 0.7972, 0.4334, -0.4202, 0.7972, 0.4334, -0.2326, 0.9672, -0.1016, -0.2326, 0.9672, -0.1016, -0.2326, 0.9672, -0.1016, -0.2326, 0.9672, -0.1016, -0.182, 0.9822, 0.04612, -0.182, 0.9822, 0.04612, -0.182, 0.9822, 0.04612, -0.182, 0.9822, 0.04612, -0.3597, 0.9262, -0.1126, -0.3597, 0.9262, -0.1126, -0.3597, 0.9262, -0.1126, -0.3597, 0.9262, -0.1126, -0.2055, 0.8972, 0.391, -0.2055, 0.8972, 0.391, -0.2055, 0.8972, 0.391, -0.2055, 0.8972, 0.391, -0.2059, 0.9597, 0.1911, -0.2059, 0.9597, 0.1911, -0.2059, 0.9597, 0.1911, -0.2059, 0.9597, 0.1911, -0.2056, 0.9452, -0.2535, -0.2056, 0.9452, -0.2535, -0.2056, 0.9452, -0.2535, -0.2056, 0.9452, -0.2535, -0.1805, 0.9369, -0.2996, -0.1805, 0.9369, -0.2996, -0.1805, 0.9369, -0.2996, -0.1805, 0.9369, -0.2996, 0.08785, 0.8612, -0.5007, 0.08785, 0.8612, -0.5007, 0.08785, 0.8612, -0.5007, 0.08785, 0.8612, -0.5007, 0.2207, 0.7311, -0.6456, 0.2207, 0.7311, -0.6456, 0.2207, 0.7311, -0.6456, 0.2207, 0.7311, -0.6456, 0.2614, 0.9409, -0.2155, 0.2614, 0.9409, -0.2155, 0.2614, 0.9409, -0.2155, 0.2614, 0.9409, -0.2155, 0.1367, 0.9813, -0.1354, 0.1367, 0.9813, -0.1354, 0.1367, 0.9813, -0.1354, 0.1367, 0.9813, -0.1354, 0.00038, 0.9968, -0.07934, 0.00038, 0.9968, -0.07934, 0.00038, 0.9968, -0.07934, 0.00038, 0.9968, -0.07934, -0.02516, 0.9992, -0.03108, -0.02516, 0.9992, -0.03108, -0.02516, 0.9992, -0.03108, -0.02516, 0.9992, -0.03108, -0.1064, 0.9918, -0.07091, -0.1064, 0.9918, -0.07091, -0.1064, 0.9918, -0.07091, -0.1064, 0.9918, -0.07091, -0.2954, 0.9548, 0.03201, -0.2954, 0.9548, 0.03201, -0.2954, 0.9548, 0.03201, -0.2954, 0.9548, 0.03201, -0.3462, 0.9323, 0.1048, -0.3462, 0.9323, 0.1048, -0.3462, 0.9323, 0.1048, -0.3462, 0.9323, 0.1048, -0.3434, 0.8974, 0.277, -0.3434, 0.8974, 0.277, -0.3434, 0.8974, 0.277, -0.3434, 0.8974, 0.277, -0.4261, 0.7577, 0.4943, -0.4261, 0.7577, 0.4943, -0.4261, 0.7577, 0.4943, -0.4261, 0.7577, 0.4943, -0.4155, 0.7475, 0.5182, -0.4155, 0.7475, 0.5182, -0.4155, 0.7475, 0.5182, -0.4155, 0.7475, 0.5182, -0.3326, 0.88, 0.3391, -0.3326, 0.88, 0.3391, -0.3326, 0.88, 0.3391, -0.3326, 0.88, 0.3391, -0.507, 0.8614, -0.03101, -0.507, 0.8614, -0.03101, -0.507, 0.8614, -0.03101, -0.507, 0.8614, -0.03101, -0.5454, 0.8382, -0.004206, -0.5454, 0.8382, -0.004206, -0.5454, 0.8382, -0.004206, -0.5454, 0.8382, -0.004206, -0.3225, 0.933, -0.16, -0.3225, 0.933, -0.16, -0.3225, 0.933, -0.16, -0.3225, 0.933, -0.16, 0.03041, 0.9044, 0.4256, 0.03041, 0.9044, 0.4256, 0.03041, 0.9044, 0.4256, 0.03041, 0.9044, 0.4256, 0.04981, 0.99, 0.1317, 0.04981, 0.99, 0.1317, 0.04981, 0.99, 0.1317, 0.04981, 0.99, 0.1317, 0.07922, 0.9714, -0.2237, 0.07922, 0.9714, -0.2237, 0.07922, 0.9714, -0.2237, 0.07922, 0.9714, -0.2237, 0.0599, 0.9378, -0.3421, 0.0599, 0.9378, -0.3421, 0.0599, 0.9378, -0.3421, 0.0599, 0.9378, -0.3421, 0.07256, 0.7501, -0.6573, 0.07256, 0.7501, -0.6573, 0.07256, 0.7501, -0.6573, 0.07256, 0.7501, -0.6573, 0.1051, 0.7998, -0.5909, 0.1051, 0.7998, -0.5909, 0.1051, 0.7998, -0.5909, 0.1051, 0.7998, -0.5909, 0.02909, 0.959, -0.282, 0.02909, 0.959, -0.282, 0.02909, 0.959, -0.282, 0.02909, 0.959, -0.282, -0.001486, 1.0, -0.004045, -0.001486, 1.0, -0.004045, -0.001486, 1.0, -0.004045, -0.001486, 1.0, -0.004045, -0.02231, 0.999, -0.03975, -0.02231, 0.999, -0.03975, -0.02231, 0.999, -0.03975, -0.02231, 0.999, -0.03975, -0.05545, 0.9979, -0.03214, -0.05545, 0.9979, -0.03214, -0.05545, 0.9979, -0.03214, -0.05545, 0.9979, -0.03214, -0.186, 0.9782, 0.09281, -0.186, 0.9782, 0.09281, -0.186, 0.9782, 0.09281, -0.186, 0.9782, 0.09281, -0.3165, 0.9367, 0.1497, -0.3165, 0.9367, 0.1497, -0.3165, 0.9367, 0.1497, -0.3165, 0.9367, 0.1497, -0.4405, 0.8895, 0.1212, -0.4405, 0.8895, 0.1212, -0.4405, 0.8895, 0.1212, -0.4405, 0.8895, 0.1212, -0.4763, 0.8304, 0.2891, -0.4763, 0.8304, 0.2891, -0.4763, 0.8304, 0.2891, -0.4763, 0.8304, 0.2891, -0.4492, 0.6918, 0.5654, -0.4492, 0.6918, 0.5654, -0.4492, 0.6918, 0.5654, -0.4492, 0.6918, 0.5654, -0.5479, 0.6883, 0.4754, -0.5479, 0.6883, 0.4754, -0.5479, 0.6883, 0.4754, -0.5479, 0.6883, 0.4754, -0.5669, 0.8136, 0.129, -0.5669, 0.8136, 0.129, -0.5669, 0.8136, 0.129, -0.5669, 0.8136, 0.129, -0.4841, 0.8451, 0.2267, -0.4841, 0.8451, 0.2267, -0.4841, 0.8451, 0.2267, -0.4841, 0.8451, 0.2267, -0.5237, 0.8381, -0.1527, -0.5237, 0.8381, -0.1527, -0.5237, 0.8381, -0.1527, -0.5237, 0.8381, -0.1527, -0.5111, 0.8226, -0.2493, -0.5111, 0.8226, -0.2493, -0.5111, 0.8226, -0.2493, -0.5111, 0.8226, -0.2493, 0.2814, 0.9234, 0.2611, 0.2814, 0.9234, 0.2611, 0.2814, 0.9234, 0.2611, 0.2814, 0.9234, 0.2611, 0.3298, 0.9161, 0.2281, 0.3298, 0.9161, 0.2281, 0.3298, 0.9161, 0.2281, 0.3298, 0.9161, 0.2281, 0.1214, 0.9829, -0.1385, 0.1214, 0.9829, -0.1385, 0.1214, 0.9829, -0.1385, 0.1214, 0.9829, -0.1385, 0.05538, 0.9357, -0.3483, 0.05538, 0.9357, -0.3483, 0.05538, 0.9357, -0.3483, 0.05538, 0.9357, -0.3483, -0.2052, 0.8753, -0.4378, -0.2052, 0.8753, -0.4378, -0.2052, 0.8753, -0.4378, -0.2052, 0.8753, -0.4378, -0.2748, 0.7709, -0.5747, -0.2748, 0.7709, -0.5747, -0.2748, 0.7709, -0.5747, -0.2748, 0.7709, -0.5747, -0.04229, 0.8708, -0.4897, -0.04229, 0.8708, -0.4897, -0.04229, 0.8708, -0.4897, -0.04229, 0.8708, -0.4897, 0.0, 1.0, 0.0, 0.0, 1.0, 0.0, 0.0, 1.0, 0.0, 0.0, 1.0, 0.0, -0.0003535, 1.0, -0.0006403, -0.0003535, 1.0, -0.0006403, -0.0003535, 1.0, -0.0006403, -0.0003535, 1.0, -0.0006403, -0.0008367, 1.0, -0.0004199, -0.0008367, 1.0, -0.0004199, -0.0008367, 1.0, -0.0004199, -0.0008367, 1.0, -0.0004199, -0.1758, 0.9442, 0.2785, -0.1758, 0.9442, 0.2785, -0.1758, 0.9442, 0.2785, -0.1758, 0.9442, 0.2785, -0.4287, 0.8652, 0.2602, -0.4287, 0.8652, 0.2602, -0.4287, 0.8652, 0.2602, -0.4287, 0.8652, 0.2602, -0.5079, 0.8471, 0.1565, -0.5079, 0.8471, 0.1565, -0.5079, 0.8471, 0.1565, -0.5079, 0.8471, 0.1565, -0.4447, 0.8633, 0.2385, -0.4447, 0.8633, 0.2385, -0.4447, 0.8633, 0.2385, -0.4447, 0.8633, 0.2385, -0.2645, 0.7833, 0.5625, -0.2645, 0.7833, 0.5625, -0.2645, 0.7833, 0.5625, -0.2645, 0.7833, 0.5625, -0.2073, 0.7364, 0.644, -0.2073, 0.7364, 0.644, -0.2073, 0.7364, 0.644, -0.2073, 0.7364, 0.644, -0.3688, 0.9247, 0.09482, -0.3688, 0.9247, 0.09482, -0.3688, 0.9247, 0.09482, -0.3688, 0.9247, 0.09482, -0.3676, 0.9148, 0.1672, -0.3676, 0.9148, 0.1672, -0.3676, 0.9148, 0.1672, -0.3676, 0.9148, 0.1672, -0.3228, 0.9413, -0.09852, -0.3228, 0.9413, -0.09852, -0.3228, 0.9413, -0.09852, -0.3228, 0.9413, -0.09852, -0.3192, 0.8893, -0.3275, -0.3192, 0.8893, -0.3275, -0.3192, 0.8893, -0.3275, -0.3192, 0.8893, -0.3275, 0.2068, 0.9783, 0.008257, 0.2068, 0.9783, 0.008257, 0.2068, 0.9783, 0.008257, 0.2068, 0.9783, 0.008257, 0.4123, 0.8904, 0.1927, 0.4123, 0.8904, 0.1927, 0.4123, 0.8904, 0.1927, 0.4123, 0.8904, 0.1927, 0.4904, 0.8712, 0.02466, 0.4904, 0.8712, 0.02466, 0.4904, 0.8712, 0.02466, 0.4904, 0.8712, 0.02466, 0.2687, 0.9447, -0.1877, 0.2687, 0.9447, -0.1877, 0.2687, 0.9447, -0.1877, 0.2687, 0.9447, -0.1877, 0.08306, 0.9808, -0.1763, 0.08306, 0.9808, -0.1763, 0.08306, 0.9808, -0.1763, 0.08306, 0.9808, -0.1763, -0.1801, 0.8212, -0.5414, -0.1801, 0.8212, -0.5414, -0.1801, 0.8212, -0.5414, -0.1801, 0.8212, -0.5414, -0.3956, 0.7647, -0.5086, -0.3956, 0.7647, -0.5086, -0.3956, 0.7647, -0.5086, -0.3956, 0.7647, -0.5086, -0.4328, 0.8995, -0.06063, -0.4328, 0.8995, -0.06063, -0.4328, 0.8995, -0.06063, -0.4328, 0.8995, -0.06063, -0.5377, 0.8359, -0.1102, -0.5377, 0.8359, -0.1102, -0.5377, 0.8359, -0.1102, -0.5377, 0.8359, -0.1102, -0.7075, 0.6999, -0.09795, -0.7075, 0.6999, -0.09795, -0.7075, 0.6999, -0.09795, -0.7075, 0.6999, -0.09795, -0.6284, 0.6928, 0.3537, -0.6284, 0.6928, 0.3537, -0.6284, 0.6928, 0.3537, -0.6284, 0.6928, 0.3537, -0.5703, 0.8024, 0.1759, -0.5703, 0.8024, 0.1759, -0.5703, 0.8024, 0.1759, -0.5703, 0.8024, 0.1759, -0.3373, 0.9337, 0.1198, -0.3373, 0.9337, 0.1198, -0.3373, 0.9337, 0.1198, -0.3373, 0.9337, 0.1198, -0.3283, 0.9131, 0.2419, -0.3283, 0.9131, 0.2419, -0.3283, 0.9131, 0.2419, -0.3283, 0.9131, 0.2419, -0.3014, 0.8612, 0.4093, -0.3014, 0.8612, 0.4093, -0.3014, 0.8612, 0.4093, -0.3014, 0.8612, 0.4093, -0.1591, 0.7558, 0.6352, -0.1591, 0.7558, 0.6352, -0.1591, 0.7558, 0.6352, -0.1591, 0.7558, 0.6352, -0.04391, 0.983, 0.1784, -0.04391, 0.983, 0.1784, -0.04391, 0.983, 0.1784, -0.04391, 0.983, 0.1784, -0.07947, 0.9869, 0.1406, -0.07947, 0.9869, 0.1406, -0.07947, 0.9869, 0.1406, -0.07947, 0.9869, 0.1406, -0.125, 0.9892, -0.07657, -0.125, 0.9892, -0.07657, -0.125, 0.9892, -0.07657, -0.125, 0.9892, -0.07657, -0.08333, 0.9203, -0.3823, -0.08333, 0.9203, -0.3823, -0.08333, 0.9203, -0.3823, -0.08333, 0.9203, -0.3823, 0.3934, 0.919, 0.02508, 0.3934, 0.919, 0.02508, 0.3934, 0.919, 0.02508, 0.3934, 0.919, 0.02508, 0.2172, 0.9655, 0.1439, 0.2172, 0.9655, 0.1439, 0.2172, 0.9655, 0.1439, 0.2172, 0.9655, 0.1439, 0.1232, 0.9878, 0.09481, 0.1232, 0.9878, 0.09481, 0.1232, 0.9878, 0.09481, 0.1232, 0.9878, 0.09481, 0.2849, 0.9459, -0.1555, 0.2849, 0.9459, -0.1555, 0.2849, 0.9459, -0.1555, 0.2849, 0.9459, -0.1555, 0.3238, 0.9446, -0.05278, 0.3238, 0.9446, -0.05278, 0.3238, 0.9446, -0.05278, 0.3238, 0.9446, -0.05278, -0.01084, 0.9999, 0.002412, -0.01084, 0.9999, 0.002412, -0.01084, 0.9999, 0.002412, -0.01084, 0.9999, 0.002412, -0.352, 0.8898, -0.2905, -0.352, 0.8898, -0.2905, -0.352, 0.8898, -0.2905, -0.352, 0.8898, -0.2905, -0.3666, 0.9215, 0.1281, -0.3666, 0.9215, 0.1281, -0.3666, 0.9215, 0.1281, -0.3666, 0.9215, 0.1281, -0.5449, 0.8229, 0.1607, -0.5449, 0.8229, 0.1607, -0.5449, 0.8229, 0.1607, -0.5449, 0.8229, 0.1607, -0.6841, 0.7273, 0.05539, -0.6841, 0.7273, 0.05539, -0.6841, 0.7273, 0.05539, -0.6841, 0.7273, 0.05539, -0.3899, 0.8712, 0.2982, -0.3899, 0.8712, 0.2982, -0.3899, 0.8712, 0.2982, -0.3899, 0.8712, 0.2982, -0.1718, 0.977, -0.1267, -0.1718, 0.977, -0.1267, -0.1718, 0.977, -0.1267, -0.1718, 0.977, -0.1267, -0.1285, 0.9773, 0.1683, -0.1285, 0.9773, 0.1683, -0.1285, 0.9773, 0.1683, -0.1285, 0.9773, 0.1683, -0.04243, 0.9902, 0.1328, -0.04243, 0.9902, 0.1328, -0.04243, 0.9902, 0.1328, -0.04243, 0.9902, 0.1328, 0.0246, 0.9061, 0.4224, 0.0246, 0.9061, 0.4224, 0.0246, 0.9061, 0.4224, 0.0246, 0.9061, 0.4224, 0.03427, 0.8543, 0.5186, 0.03427, 0.8543, 0.5186, 0.03427, 0.8543, 0.5186, 0.03427, 0.8543, 0.5186, 0.1937, 0.9756, 0.1035, 0.1937, 0.9756, 0.1035, 0.1937, 0.9756, 0.1035, 0.1937, 0.9756, 0.1035, 0.2594, 0.9507, 0.1698, 0.2594, 0.9507, 0.1698, 0.2594, 0.9507, 0.1698, 0.2594, 0.9507, 0.1698, 0.2218, 0.9748, -0.02183, 0.2218, 0.9748, -0.02183, 0.2218, 0.9748, -0.02183, 0.2218, 0.9748, -0.02183, -0.03644, 0.9715, -0.2343, -0.03644, 0.9715, -0.2343, -0.03644, 0.9715, -0.2343, -0.03644, 0.9715, -0.2343, 1.662e-07, 2.532e-07, 1.0, 1.662e-07, 2.532e-07, 1.0, 1.662e-07, 2.532e-07, 1.0, 1.662e-07, 2.532e-07, 1.0, 1.0, 0.0, 0.005225, 1.0, 0.0, 0.005225, 1.0, 0.0, 0.005225, 1.0, 0.0, 0.005225, 1.0, 0.0, -0.004873, 1.0, 0.0, -0.004873, 1.0, 0.0, -0.004873, 1.0, 0.0, -0.004873, -4.301e-07, 1.027e-06, 1.0, -4.301e-07, 1.027e-06, 1.0, -4.301e-07, 1.027e-06, 1.0, -4.301e-07, 1.027e-06, 1.0, 1.0, 0.0, 0.0, 1.0, 0.0, 0.0, 1.0, 0.0, 0.0, 1.0, 0.0, 0.0, 1.0, 0.0, -0.001932, 1.0, 0.0, -0.001932, 1.0, 0.0, -0.001932, 1.0, 0.0, -0.001932, 1.079e-06, -5.223e-07, -1.0, 1.079e-06, -5.223e-07, -1.0, 1.079e-06, -5.223e-07, -1.0, 1.079e-06, -5.223e-07, -1.0, 2.484e-07, -6.587e-07, -1.0, 2.484e-07, -6.587e-07, -1.0, 2.484e-07, -6.587e-07, -1.0, 2.484e-07, -6.587e-07, -1.0, -1.0, 0.0, 0.0, -1.0, 0.0, 0.0, -1.0, 0.0, 0.0, -1.0, 0.0, 0.0, 0.9999, 0.0, 0.01089, 0.9999, 0.0, 0.01089, 0.9999, 0.0, 0.01089, 0.9999, 0.0, 0.01089, -1.0, 0.0, 0.0, -1.0, 0.0, 0.0, -1.0, 0.0, 0.0, -1.0, 0.0, 0.0, -1.0, 0.0, -0.003358, -1.0, 0.0, -0.003358, -1.0, 0.0, -0.003358, -1.0, 0.0, -0.003358, -1.0, 0.0, -0.0005761, -1.0, 0.0, -0.0005761, -1.0, 0.0, -0.0005761, -1.0, 0.0, -0.0005761, -1.0, 0.0, 0.0, -1.0, 0.0, 0.0, -1.0, 0.0, 0.0, -1.0, 0.0, 0.0, -1.0, 0.0, 0.0, -1.0, 0.0, 0.0, -1.0, 0.0, 0.0, -1.0, 0.0, 0.0, -6.928e-07, 3.352e-07, 1.0, -6.928e-07, 3.352e-07, 1.0, -6.928e-07, 3.352e-07, 1.0, -6.928e-07, 3.352e-07, 1.0, -1.0, 2.204e-06, 0.0, -1.0, 2.204e-06, 0.0, -1.0, 2.204e-06, 0.0, -1.0, 2.204e-06, 0.0, 1.963e-07, 2.991e-07, 1.0, 1.963e-07, 2.991e-07, 1.0, 1.963e-07, 2.991e-07, 1.0, 1.963e-07, 2.991e-07, 1.0, 1.0, 0.0, 0.0, 1.0, 0.0, 0.0, 1.0, 0.0, 0.0, 1.0, 0.0, 0.0, -1.095e-06, -2.648e-07, -1.0, -1.095e-06, -2.648e-07, -1.0, -1.095e-06, -2.648e-07, -1.0, -1.095e-06, -2.648e-07, -1.0, 0.0, -8.399e-07, -1.0, 0.0, -8.399e-07, -1.0, 0.0, -8.399e-07, -1.0, 0.0, -8.399e-07, -1.0, -1.0, 0.0, 0.0003918, -1.0, 0.0, 0.0003918, -1.0, 0.0, 0.0003918, -1.0, 0.0, 0.0003918, 6.768e-07, 1.795e-06, 1.0, 6.768e-07, 1.795e-06, 1.0, 6.768e-07, 1.795e-06, 1.0, 6.768e-07, 1.795e-06, 1.0, -1.0, 0.0, 0.0, -1.0, 0.0, 0.0, -1.0, 0.0, 0.0, -1.0, 0.0, 0.0, 0.0, -1.106e-06, -1.0, 0.0, -1.106e-06, -1.0, 0.0, -1.106e-06, -1.0, 0.0, -1.106e-06, -1.0, 2.258e-07, 3.44e-07, 1.0, 2.258e-07, 3.44e-07, 1.0, 2.258e-07, 3.44e-07, 1.0, 2.258e-07, 3.44e-07, 1.0, -1.0, 0.0, 0.0, -1.0, 0.0, 0.0, -1.0, 0.0, 0.0, -1.0, 0.0, 0.0, -1.0, 0.0, 0.0, -1.0, 0.0, 0.0, -1.0, 0.0, 0.0, -1.0, 0.0, 0.0, 0.0, -7.944e-07, -1.0, 0.0, -7.944e-07, -1.0, 0.0, -7.944e-07, -1.0, 0.0, -7.944e-07, -1.0, 1.0, 0.0, 0.004654, 1.0, 0.0, 0.004654, 1.0, 0.0, 0.004654, 1.0, 0.0, 0.004654, -1.0, 0.0, 0.0, -1.0, 0.0, 0.0, -1.0, 0.0, 0.0, -1.0, 0.0, 0.0, 1.0, 0.0, 0.0, 1.0, 0.0, 0.0, 1.0, 0.0, 0.0, 1.0, 0.0, 0.0, -1.543e-06, -5.667e-07, -1.0, -1.543e-06, -5.667e-07, -1.0, -1.543e-06, -5.667e-07, -1.0, -1.543e-06, -5.667e-07, -1.0, -1.0, 0.0, 0.004305, -1.0, 0.0, 0.004305, -1.0, 0.0, 0.004305, -1.0, 0.0, 0.004305, -1.0, 0.0, 0.0, -1.0, 0.0, 0.0, -1.0, 0.0, 0.0, -1.0, 0.0, 0.0, -1.907e-07, -2.905e-07, -1.0, -1.907e-07, -2.905e-07, -1.0, -1.907e-07, -2.905e-07, -1.0, -1.907e-07, -2.905e-07, -1.0, -6.027e-07, -4.666e-06, -1.0, -6.027e-07, -4.666e-06, -1.0, -6.027e-07, -4.666e-06, -1.0, -6.027e-07, -4.666e-06, -1.0, 1.574e-07, 2.398e-07, 1.0, 1.574e-07, 2.398e-07, 1.0, 1.574e-07, 2.398e-07, 1.0, 1.574e-07, 2.398e-07, 1.0, 1.0, 0.0, 0.0, 1.0, 0.0, 0.0, 1.0, 0.0, 0.0, 1.0, 0.0, 0.0, -7.216e-07, 3.333e-07, 1.0, -7.216e-07, 3.333e-07, 1.0, -7.216e-07, 3.333e-07, 1.0, -7.216e-07, 3.333e-07, 1.0, -1.0, 0.0, 0.002994, -1.0, 0.0, 0.002994, -1.0, 0.0, 0.002994, -1.0, 0.0, 0.002994, 1.0, 0.0, 0.0, 1.0, 0.0, 0.0, 1.0, 0.0, 0.0, 1.0, 0.0, 0.0, -1.0, 0.0, 0.0001965, -1.0, 0.0, 0.0001965, -1.0, 0.0, 0.0001965, -1.0, 0.0, 0.0001965, -1.0, 0.0, 0.0, -1.0, 0.0, 0.0, -1.0, 0.0, 0.0, -1.0, 0.0, 0.0, 2.463e-07, -3.754e-07, -1.0, 2.463e-07, -3.754e-07, -1.0, 2.463e-07, -3.754e-07, -1.0, 2.463e-07, -3.754e-07, -1.0, -1.0, 0.0, 0.0, -1.0, 0.0, 0.0, -1.0, 0.0, 0.0, -1.0, 0.0, 0.0, 0.0, 1.961e-07, 1.0, 0.0, 1.961e-07, 1.0, 0.0, 1.961e-07, 1.0, 0.0, 1.961e-07, 1.0, 1.0, 0.0, -0.006384, 1.0, 0.0, -0.006384, 1.0, 0.0, -0.006384, 1.0, 0.0, -0.006384, 1.0, 0.0, -0.009545, 1.0, 0.0, -0.009545, 1.0, 0.0, -0.009545, 1.0, 0.0, -0.009545, 6.47e-08, 3.301e-07, 1.0, 6.47e-08, 3.301e-07, 1.0, 6.47e-08, 3.301e-07, 1.0, 6.47e-08, 3.301e-07, 1.0, 5.353e-07, -3.795e-07, -1.0, 5.353e-07, -3.795e-07, -1.0, 5.353e-07, -3.795e-07, -1.0, 5.353e-07, -3.795e-07, -1.0, 1.0, 0.0, 0.0, 1.0, 0.0, 0.0, 1.0, 0.0, 0.0, 1.0, 0.0, 0.0, 2.661e-07, 2.027e-07, 1.0, 2.661e-07, 2.027e-07, 1.0, 2.661e-07, 2.027e-07, 1.0, 2.661e-07, 2.027e-07, 1.0, -4.762e-07, -3.628e-07, -1.0, -4.762e-07, -3.628e-07, -1.0, -4.762e-07, -3.628e-07, -1.0, -4.762e-07, -3.628e-07, -1.0, 1.0, 0.0, -0.009068, 1.0, 0.0, -0.009068, 1.0, 0.0, -0.009068, 1.0, 0.0, -0.009068, -7.784e-07, 2.759e-07, 1.0, -7.784e-07, 2.759e-07, 1.0, -7.784e-07, 2.759e-07, 1.0, -7.784e-07, 2.759e-07, 1.0, 5.104e-07, 3.619e-07, 1.0, 5.104e-07, 3.619e-07, 1.0, 5.104e-07, 3.619e-07, 1.0, 5.104e-07, 3.619e-07, 1.0, -1.0, 2.117e-06, -0.003948, -1.0, 2.117e-06, -0.003948, -1.0, 2.117e-06, -0.003948, -1.0, 2.117e-06, -0.003948, 4.861e-07, 3.446e-07, 1.0, 4.861e-07, 3.446e-07, 1.0, 4.861e-07, 3.446e-07, 1.0, 4.861e-07, 3.446e-07, 1.0, 1.0, 0.0, 0.0, 1.0, 0.0, 0.0, 1.0, 0.0, 0.0, 1.0, 0.0, 0.0, 0.0, -1.209e-06, -1.0, 0.0, -1.209e-06, -1.0, 0.0, -1.209e-06, -1.0, 0.0, -1.209e-06, -1.0, 2.07e-07, -2.112e-06, -1.0, 2.07e-07, -2.112e-06, -1.0, 2.07e-07, -2.112e-06, -1.0, 2.07e-07, -2.112e-06, -1.0, 1.0, 0.0, 0.0, 1.0, 0.0, 0.0, 1.0, 0.0, 0.0, 1.0, 0.0, 0.0, 1.0, 0.0, 0.0, 1.0, 0.0, 0.0, 1.0, 0.0, 0.0, 1.0, 0.0, 0.0, 0.0, 3.046e-07, 1.0, 0.0, 3.046e-07, 1.0, 0.0, 3.046e-07, 1.0, 0.0, 3.046e-07, 1.0, 9.512e-07, -2.735e-07, -1.0, 9.512e-07, -2.735e-07, -1.0, 9.512e-07, -2.735e-07, -1.0, 9.512e-07, -2.735e-07, -1.0, 3.796e-07, 2.517e-07, 1.0, 3.796e-07, 2.517e-07, 1.0, 3.796e-07, 2.517e-07, 1.0, 3.796e-07, 2.517e-07, 1.0, 1.0, 0.0, 0.0, 1.0, 0.0, 0.0, 1.0, 0.0, 0.0, 1.0, 0.0, 0.0, 1.045e-06, -4.046e-06, -1.0, 1.045e-06, -4.046e-06, -1.0, 1.045e-06, -4.046e-06, -1.0, 1.045e-06, -4.046e-06, -1.0, 0.0, 3.592e-07, 1.0, 0.0, 3.592e-07, 1.0, 0.0, 3.592e-07, 1.0, 0.0, 3.592e-07, 1.0, 2.891e-07, 2.203e-07, 1.0, 2.891e-07, 2.203e-07, 1.0, 2.891e-07, 2.203e-07, 1.0, 2.891e-07, 2.203e-07, 1.0, -1.0, 0.0, 0.003071, -1.0, 0.0, 0.003071, -1.0, 0.0, 0.003071, -1.0, 0.0, 0.003071, -4.201e-07, -3.201e-07, -1.0, -4.201e-07, -3.201e-07, -1.0, -4.201e-07, -3.201e-07, -1.0, -4.201e-07, -3.201e-07, -1.0, 6.696e-07, -1.296e-06, -1.0, 6.696e-07, -1.296e-06, -1.0, 6.696e-07, -1.296e-06, -1.0, 6.696e-07, -1.296e-06, -1.0, 0.9999, 0.0, 0.01092, 0.9999, 0.0, 0.01092, 0.9999, 0.0, 0.01092, 0.9999, 0.0, 0.01092, 4.554e-07, 2.104e-07, 1.0, 4.554e-07, 2.104e-07, 1.0, 4.554e-07, 2.104e-07, 1.0, 4.554e-07, 2.104e-07, 1.0, -9.563e-08, 5.28e-07, 1.0, -9.563e-08, 5.28e-07, 1.0, -9.563e-08, 5.28e-07, 1.0, -9.563e-08, 5.28e-07, 1.0, 1.0, 0.0, 0.0, 1.0, 0.0, 0.0, 1.0, 0.0, 0.0, 1.0, 0.0, 0.0, -8.845e-07, -4.493e-07, -1.0, -8.845e-07, -4.493e-07, -1.0, -8.845e-07, -4.493e-07, -1.0, -8.845e-07, -4.493e-07, -1.0, 7.079e-07, -9.386e-07, -1.0, 7.079e-07, -9.386e-07, -1.0, 7.079e-07, -9.386e-07, -1.0, 7.079e-07, -9.386e-07, -1.0, 1.0, 4.216e-07, -0.003757, 1.0, 4.216e-07, -0.003757, 1.0, 4.216e-07, -0.003757, 1.0, 4.216e-07, -0.003757, 2.759e-07, -7.316e-07, -1.0, 2.759e-07, -7.316e-07, -1.0, 2.759e-07, -7.316e-07, -1.0, 2.759e-07, -7.316e-07, -1.0, -1.0, 0.0, -0.002377, -1.0, 0.0, -0.002377, -1.0, 0.0, -0.002377, -1.0, 0.0, -0.002377, -8.835e-07, 4.081e-07, 1.0, -8.835e-07, 4.081e-07, 1.0, -8.835e-07, 4.081e-07, 1.0, -8.835e-07, 4.081e-07, 1.0, -0.0001398, -1.0, 1.928e-07, -0.0001398, -1.0, 1.928e-07, -0.0001398, -1.0, 1.928e-07, 0.0001397, -1.0, -3.914e-07, 0.0001397, -1.0, -3.914e-07, 0.0001397, -1.0, -3.914e-07, -0.0001398, -1.0, 0.0, -0.0001398, -1.0, 0.0, -0.0001398, -1.0, 0.0, 0.0001399, -1.0, 0.0, 0.0001399, -1.0, 0.0, 0.0001399, -1.0, 0.0, 0.0001399, -1.0, 1.94e-07, 0.0001399, -1.0, 1.94e-07, 0.0001399, -1.0, 1.94e-07, 1.232e-07, -1.0, -0.0001395, 1.232e-07, -1.0, -0.0001395, 1.232e-07, -1.0, -0.0001395, 6.16e-08, -1.0, -0.0001394, 6.16e-08, -1.0, -0.0001394, 6.16e-08, -1.0, -0.0001394, 6.162e-08, -1.0, 0.0001401, 6.162e-08, -1.0, 0.0001401, 6.162e-08, -1.0, 0.0001401, -0.0001396, -1.0, -3.722e-07, -0.0001396, -1.0, -3.722e-07, -0.0001396, -1.0, -3.722e-07, 0.0, -1.0, 0.0001401, 0.0, -1.0, 0.0001401, 0.0, -1.0, 0.0001401, 0.0001395, -1.0, -5.884e-07, 0.0001395, -1.0, -5.884e-07, 0.0001395, -1.0, -5.884e-07, -0.0001398, -1.0, 1.944e-07, -0.0001398, -1.0, 1.944e-07, -0.0001398, -1.0, 1.944e-07, 6.16e-08, -1.0, -0.0001395, 6.16e-08, -1.0, -0.0001395, 6.16e-08, -1.0, -0.0001395, 1.848e-07, -1.0, -0.0001395, 1.848e-07, -1.0, -0.0001395, 1.848e-07, -1.0, -0.0001395, -0.0001398, -1.0, 1.94e-07, -0.0001398, -1.0, 1.94e-07, -0.0001398, -1.0, 1.94e-07, 0.0001399, -1.0, 1.94e-07, 0.0001399, -1.0, 1.94e-07, 0.0001399, -1.0, 1.94e-07, 0.0001399, -1.0, 1.94e-07, 0.0001399, -1.0, 1.94e-07, 0.0001399, -1.0, 1.94e-07, -0.0001398, -1.0, 0.0, -0.0001398, -1.0, 0.0, -0.0001398, -1.0, 0.0, -0.0001396, -1.0, 5.991e-07, -0.0001396, -1.0, 5.991e-07, -0.0001396, -1.0, 5.991e-07, 1.848e-07, -1.0, 0.0001404, 1.848e-07, -1.0, 0.0001404, 1.848e-07, -1.0, 0.0001404, -0.0001396, -1.0, 8.083e-07, -0.0001396, -1.0, 8.083e-07, -0.0001396, -1.0, 8.083e-07, 0.0001399, -1.0, 1.781e-06, 0.0001399, -1.0, 1.781e-06, 0.0001399, -1.0, 1.781e-06, 0.0001398, -1.0, 9.155e-07, 0.0001398, -1.0, 9.155e-07, 0.0001398, -1.0, 9.155e-07, -0.0001398, -1.0, 1.94e-07, -0.0001398, -1.0, 1.94e-07, -0.0001398, -1.0, 1.94e-07, 0.0001399, -1.0, 1.628e-06, 0.0001399, -1.0, 1.628e-06, 0.0001399, -1.0, 1.628e-06, 6.162e-08, -1.0, 0.00014, 6.162e-08, -1.0, 0.00014, 6.162e-08, -1.0, 0.00014, 6.16e-08, -1.0, -0.0001395, 6.16e-08, -1.0, -0.0001395, 6.16e-08, -1.0, -0.0001395, 0.0001399, -1.0, 0.0, 0.0001399, -1.0, 0.0, 0.0001399, -1.0, 0.0, 6.16e-08, -1.0, -0.0001395, 6.16e-08, -1.0, -0.0001395, 6.16e-08, -1.0, -0.0001395, 0.0001403, -1.0, -8.266e-07, 0.0001403, -1.0, -8.266e-07, 0.0001403, -1.0, -8.266e-07, -6.162e-08, -1.0, 0.0001402, -6.162e-08, -1.0, 0.0001402, -6.162e-08, -1.0, 0.0001402, -0.0001398, -1.0, 0.0, -0.0001398, -1.0, 0.0, -0.0001398, -1.0, 0.0, 0.0, -1.0, -0.0001394, 0.0, -1.0, -0.0001394, 0.0, -1.0, -0.0001394, 0.0, -1.0, 0.0001401, 0.0, -1.0, 0.0001401, 0.0, -1.0, 0.0001401, -0.0001397, -1.0, 1.946e-07, -0.0001397, -1.0, 1.946e-07, -0.0001397, -1.0, 1.946e-07, -1.848e-07, -1.0, 0.0001404, -1.848e-07, -1.0, 0.0001404, -1.848e-07, -1.0, 0.0001404, 0.0, -1.0, 0.0001402, 0.0, -1.0, 0.0001402, 0.0, -1.0, 0.0001402, 0.0001392, -1.0, -1.213e-06, 0.0001392, -1.0, -1.213e-06, 0.0001392, -1.0, -1.213e-06, 0.0, -1.0, -0.0001394, 0.0, -1.0, -0.0001394, 0.0, -1.0, -0.0001394, 1.231e-07, -1.0, -0.0001396, 1.231e-07, -1.0, -0.0001396, 1.231e-07, -1.0, -0.0001396, 0.0, -1.0, 0.0001401, 0.0, -1.0, 0.0001401, 0.0, -1.0, 0.0001401, 3.079e-07, -1.0, 0.0001403, 3.079e-07, -1.0, 0.0001403, 3.079e-07, -1.0, 0.0001403, -0.0001398, -1.0, 3.88e-07, -0.0001398, -1.0, 3.88e-07, -0.0001398, -1.0, 3.88e-07, -1.232e-07, -1.0, 0.0001402, -1.232e-07, -1.0, 0.0001402, -1.232e-07, -1.0, 0.0001402, 0.0001398, -1.0, 0.0, 0.0001398, -1.0, 0.0, 0.0001398, -1.0, 0.0, 0.0, -1.0, -0.0001395, 0.0, -1.0, -0.0001395, 0.0, -1.0, -0.0001395, 0.0, -1.0, -0.0001395, 0.0, -1.0, -0.0001395, 0.0, -1.0, -0.0001395, 0.0001404, -1.0, -1.267e-06, 0.0001404, -1.0, -1.267e-06, 0.0001404, -1.0, -1.267e-06, -0.0001398, -1.0, 1.94e-07, -0.0001398, -1.0, 1.94e-07, -0.0001398, -1.0, 1.94e-07, 0.0001399, -1.0, 1.94e-07, 0.0001399, -1.0, 1.94e-07, 0.0001399, -1.0, 1.94e-07, -0.0001397, -1.0, 5.988e-07, -0.0001397, -1.0, 5.988e-07, -0.0001397, -1.0, 5.988e-07, 0.0001398, -1.0, 3.879e-07, 0.0001398, -1.0, 3.879e-07, 0.0001398, -1.0, 3.879e-07, -6.172e-08, -1.0, 0.0001403, -6.172e-08, -1.0, 0.0001403, -6.172e-08, -1.0, 0.0001403, -6.162e-08, -1.0, 0.0001402, -6.162e-08, -1.0, 0.0001402, -6.162e-08, -1.0, 0.0001402, -0.0001396, -1.0, -1.892e-07, -0.0001396, -1.0, -1.892e-07, -0.0001396, -1.0, -1.892e-07, 1.848e-07, -1.0, 0.0001403, 1.848e-07, -1.0, 0.0001403, 1.848e-07, -1.0, 0.0001403, 0.0, -1.0, -0.0001395, 0.0, -1.0, -0.0001395, 0.0, -1.0, -0.0001395, -6.162e-08, -1.0, 0.0001402, -6.162e-08, -1.0, 0.0001402, -6.162e-08, -1.0, 0.0001402, -0.0001396, -1.0, -3.745e-07, -0.0001396, -1.0, -3.745e-07, -0.0001396, -1.0, -3.745e-07, 0.0001399, -1.0, 1.94e-07, 0.0001399, -1.0, 1.94e-07, 0.0001399, -1.0, 1.94e-07, 6.172e-08, -1.0, 0.0001401, 6.172e-08, -1.0, 0.0001401, 6.172e-08, -1.0, 0.0001401, -0.0001398, -1.0, 1.94e-07, -0.0001398, -1.0, 1.94e-07, -0.0001398, -1.0, 1.94e-07, 1.232e-07, -1.0, -0.0001394, 1.232e-07, -1.0, -0.0001394, 1.232e-07, -1.0, -0.0001394, 0.0001399, -1.0, 3.879e-07, 0.0001399, -1.0, 3.879e-07, 0.0001399, -1.0, 3.879e-07, 0.00014, -1.0, 7.655e-07, 0.00014, -1.0, 7.655e-07, 0.00014, -1.0, 7.655e-07, -0.0001398, -1.0, 0.0, -0.0001398, -1.0, 0.0, -0.0001398, -1.0, 0.0, 0.00014, -1.0, -4.015e-07, 0.00014, -1.0, -4.015e-07, 0.00014, -1.0, -4.015e-07, -6.16e-08, -1.0, -0.0001395, -6.16e-08, -1.0, -0.0001395, -6.16e-08, -1.0, -0.0001395, -0.0001398, -1.0, 1.94e-07, -0.0001398, -1.0, 1.94e-07, -0.0001398, -1.0, 1.94e-07, 6.17e-08, -1.0, -0.0001395, 6.17e-08, -1.0, -0.0001395, 6.17e-08, -1.0, -0.0001395, -0.0001398, -1.0, 3.88e-07, -0.0001398, -1.0, 3.88e-07, -0.0001398, -1.0, 3.88e-07, 0.0, -1.0, -0.0001395, 0.0, -1.0, -0.0001395, 0.0, -1.0, -0.0001395, 3.697e-07, -1.0, 0.0001404, 3.697e-07, -1.0, 0.0001404, 3.697e-07, -1.0, 0.0001404, 0.0001401, -1.0, 1.94e-07, 0.0001401, -1.0, 1.94e-07, 0.0001401, -1.0, 1.94e-07, -1.232e-07, -1.0, 0.0001402, -1.232e-07, -1.0, 0.0001402, -1.232e-07, -1.0, 0.0001402, 1.848e-07, -1.0, -0.0001397, 1.848e-07, -1.0, -0.0001397, 1.848e-07, -1.0, -0.0001397, 0.0, -1.0, -0.0001395, 0.0, -1.0, -0.0001395, 0.0, -1.0, -0.0001395, -0.0001398, -1.0, 1.94e-07, -0.0001398, -1.0, 1.94e-07, -0.0001398, -1.0, 1.94e-07, 6.17e-08, -1.0, -0.0001393, 6.17e-08, -1.0, -0.0001393, 6.17e-08, -1.0, -0.0001393, 0.0, -1.0, -0.0001394, 0.0, -1.0, -0.0001394, 0.0, -1.0, -0.0001394, -1.849e-07, -1.0, 0.0001403, -1.849e-07, -1.0, 0.0001403, -1.849e-07, -1.0, 0.0001403, -1.232e-07, -1.0, 0.0001402, -1.232e-07, -1.0, 0.0001402, -1.232e-07, -1.0, 0.0001402, 0.0, -1.0, -0.0001395, 0.0, -1.0, -0.0001395, 0.0, -1.0, -0.0001395, 2.463e-07, -1.0, 0.0001404, 2.463e-07, -1.0, 0.0001404, 2.463e-07, -1.0, 0.0001404])] * 3)])

# ---- objects
ob_plane = bpy.data.objects.new('Plane', me_plane)

# ---- transforms, parenting, visibility, modifiers, constraints
ob_plane.location = (0.0, 0.0, 0.0)
ob_plane.rotation_euler = (1.571, -0.0, 0.0)
ob_plane.lineart.crease_threshold = 0.0

# ---- collection membership
col_collection_1.objects.link(ob_plane)

# ---- scene / render settings (as saved in the file)
scene.frame_start = 1; scene.frame_end = 250; scene.frame_set(1)
scene.render.engine = 'BLENDER_EEVEE_NEXT'
scene.render.resolution_percentage = 50
scene.render.dither_intensity = 0.0
scene.cycles.use_denoising = False
scene.cycles.samples = 10
scene.cycles.sampling_pattern = 'TABULATED_SOBOL'
scene.cycles.light_sampling_threshold = 0.0
scene.cycles.use_adaptive_sampling = False
scene.cycles.use_light_tree = False
scene.cycles.blur_glossy = 0.0
scene.cycles.pixel_filter_type = 'GAUSSIAN'
scene.cycles.sample_clamp_indirect = 0.0
scene.view_settings.view_transform = 'Standard'
bpy.context.view_layer.update()

# ---- added for rendering (the .blend has no active camera and no usable light): camera, sun
cam_auto = bpy.data.cameras.new('AutoCamera')
cam_auto.lens = 50.0
cam_auto.sensor_width = 36.0
cam_auto.clip_end = 1000.0
ob_auto_camera = bpy.data.objects.new('AutoCamera', cam_auto)
scene.collection.objects.link(ob_auto_camera)
ob_auto_camera.location = (27.1918, -32.6274, 23.9734)
ob_auto_camera.rotation_euler = (1.09748, -7.21219e-08, 0.694738)
scene.camera = ob_auto_camera
light_auto_sun = bpy.data.lights.new('AutoSun', 'SUN')
light_auto_sun.energy = 3.0
light_auto_sun.angle = 0.0523599
ob_auto_sun = bpy.data.objects.new('AutoSun', light_auto_sun)
scene.collection.objects.link(ob_auto_sun)
ob_auto_sun.rotation_euler = (0.872665, 0.174533, 0.523599)
bpy.context.view_layer.update()
